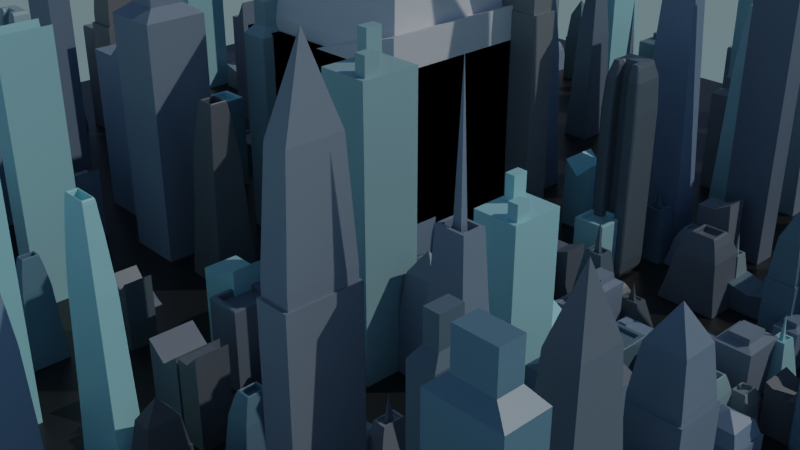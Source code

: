 # Source: Chapter28Final.blend  (saved by Blender 3.2.14; exported with 4.5.12 LTS)
import bpy
from mathutils import Matrix  # noqa: F401  (used for matrix-valued properties, if any)

bpy.ops.wm.read_factory_settings(use_empty=True)
scene = bpy.context.scene
scene.name = 'Scene'

# ---- collections
col_collection = bpy.data.collections.new('Collection'); scene.collection.children.link(col_collection)
col_buildings = bpy.data.collections.new('Buildings'); scene.collection.children.link(col_buildings)

# ---- materials (node trees are filled in below, after node groups)
mat_buildings = bpy.data.materials.new('Buildings')
mat_buildings.alpha_threshold = 0.0
mat_buildings.use_transparent_shadow = False
mat_buildings.line_color = (0.0, 0.0, 0.0, 1.0)
mat_ground = bpy.data.materials.new('Ground')
mat_ground.alpha_threshold = 0.0
mat_ground.use_transparent_shadow = False
mat_ground.line_color = (0.0, 0.0, 0.0, 1.0)

# ---- node groups
ng_chapter28 = bpy.data.node_groups.new('Chapter28', 'GeometryNodeTree')
_s = ng_chapter28.interface.new_socket(name='Geometry', in_out='OUTPUT', socket_type='NodeSocketGeometry')
_s = ng_chapter28.interface.new_socket(name='Size', in_out='INPUT', socket_type='NodeSocketFloat')
_s.default_value = 10.0
_s.min_value = 5.0
_s.max_value = 100.0
_s = ng_chapter28.interface.new_socket(name='Seed', in_out='INPUT', socket_type='NodeSocketInt')
ng_chapter28.is_modifier = True
# nodes of 'Chapter28' reference scene objects; filled in after objects exist

# ---- material node trees
mat_buildings.use_nodes = True; mat_buildings.node_tree.nodes.clear()
_N = mat_buildings.node_tree.nodes; _L = mat_buildings.node_tree.links
n0 = _N.new('ShaderNodeOutputMaterial'); n0.name = 'Material Output'; n0.location = (300, 300)
n1 = _N.new('ShaderNodeBsdfPrincipled'); n1.name = 'Principled BSDF'; n1.location = (10, 300)
n1.distribution = 'GGX'
n1.subsurface_method = 'RANDOM_WALK_SKIN'
n1.inputs[2].default_value = 0.4
n1.inputs[3].default_value = 1.45
n1.inputs[27].default_value = (0.0, 0.0, 0.0, 1.0)
n1.inputs[28].default_value = 1.0
n2 = _N.new('ShaderNodeObjectInfo'); n2.name = 'Object Info'; n2.location = (-573, 154)
n3 = _N.new('ShaderNodeValToRGB'); n3.name = 'ColorRamp'; n3.location = (-317, 152)
while len(n3.color_ramp.elements) > 1: n3.color_ramp.elements.remove(n3.color_ramp.elements[-1])
n3.color_ramp.elements[0].position = 0.0; n3.color_ramp.elements[0].color = (0.1483, 0.2718, 0.3409, 1.0)
_e = n3.color_ramp.elements.new(0.25); _e.color = (0.125, 0.125, 0.125, 1.0)
_e = n3.color_ramp.elements.new(0.5); _e.color = (0.2579, 0.3591, 0.4758, 1.0)
_e = n3.color_ramp.elements.new(0.75); _e.color = (0.239, 0.239, 0.239, 1.0)
_e = n3.color_ramp.elements.new(1.0); _e.color = (0.4976, 0.9802, 1.0, 1.0)
_L.new(n1.outputs[0], n0.inputs[0])
_L.new(n2.outputs[5], n3.inputs[0])
_L.new(n3.outputs[0], n1.inputs[0])
n0.is_active_output = True
mat_ground.use_nodes = True; mat_ground.node_tree.nodes.clear()
_N = mat_ground.node_tree.nodes; _L = mat_ground.node_tree.links
n0 = _N.new('ShaderNodeOutputMaterial'); n0.name = 'Material Output'; n0.location = (300, 300)
n1 = _N.new('ShaderNodeBsdfPrincipled'); n1.name = 'Principled BSDF'; n1.location = (10, 300)
n1.distribution = 'GGX'
n1.subsurface_method = 'RANDOM_WALK_SKIN'
n1.inputs[0].default_value = (0.01911, 0.02012, 0.01981, 1.0)
n1.inputs[2].default_value = 0.4
n1.inputs[3].default_value = 1.45
n1.inputs[27].default_value = (0.0, 0.0, 0.0, 1.0)
n1.inputs[28].default_value = 1.0
_L.new(n1.outputs[0], n0.inputs[0])
n0.is_active_output = True

# ---- world
world_world = bpy.data.worlds.new('World'); scene.world = world_world
world_world.use_nodes = True; world_world.node_tree.nodes.clear()
_N = world_world.node_tree.nodes; _L = world_world.node_tree.links
n0 = _N.new('ShaderNodeOutputWorld'); n0.name = 'World Output'; n0.location = (300, 300)
n1 = _N.new('ShaderNodeBackground'); n1.name = 'Background'; n1.location = (10, 300)
n2 = _N.new('ShaderNodeTexSky'); n2.name = 'Sky Texture'; n2.location = (-190, 280)
n2.sky_type = 'HOSEK_WILKIE'
_L.new(n1.outputs[0], n0.inputs[0])
_L.new(n2.outputs[0], n1.inputs[0])
n0.is_active_output = True
world_world.color = (0.05088, 0.05088, 0.05088)
world_world.use_sun_shadow = False
world_world.sun_shadow_jitter_overblur = 0.0

# ---- cameras
cam_camera = bpy.data.cameras.new('Camera')
cam_camera.clip_end = 100.0
cam_camera.ortho_scale = 7.314

# ---- lights
light_sun = bpy.data.lights.new('Sun', 'SUN')
light_sun.transmission_factor = 0.0
light_sun.energy = 1.0
light_sun.shadow_soft_size = 0.125

# ---- meshes
me_cube = bpy.data.meshes.new('Cube')
me_cube.from_pydata([(1.0, 1.0, 1.0), (1.0, 1.0, -1.0), (1.0, -1.0, 1.0), (1.0, -1.0, -1.0), (-1.0, 1.0, 1.0), (-1.0, 1.0, -1.0), (-1.0, -1.0, 1.0), (-1.0, -1.0, -1.0)], [], [(0, 4, 6, 2), (3, 2, 6, 7), (7, 6, 4, 5), (5, 1, 3, 7), (1, 0, 2, 3), (5, 4, 0, 1)])
_uv = me_cube.uv_layers.new(name='UVMap')
_uv.uv.foreach_set('vector', [0.625, 0.5, 0.875, 0.5, 0.875, 0.75, 0.625, 0.75, 0.375, 0.75, 0.625, 0.75, 0.625, 1.0, 0.375, 1.0, 0.375, 0.0, 0.625, 0.0, 0.625, 0.25, 0.375, 0.25, 0.125, 0.5, 0.375, 0.5, 0.375, 0.75, 0.125, 0.75, 0.375, 0.5, 0.625, 0.5, 0.625, 0.75, 0.375, 0.75, 0.375, 0.25, 0.625, 0.25, 0.625, 0.5, 0.375, 0.5])
me_cube.use_remesh_preserve_volume = False
me_cube.use_remesh_preserve_attributes = False
me_cube.use_mirror_vertex_groups = False
me_cube.update()
me_cube_001 = bpy.data.meshes.new('Cube.001')
me_cube_001.from_pydata([(-1.0, -1.0, 0.0), (-1.0, 1.0, 0.0), (1.0, -1.0, 0.0), (1.0, 1.0, 0.0), (-0.75, -0.75, 1.858), (-0.75, 0.75, 1.858), (0.75, 0.75, 1.858), (0.75, -0.75, 1.858), (-0.8045, -0.8045, 2.0), (-0.75, -0.75, 1.946), (-0.7772, -0.7772, 1.993), (-0.7573, -0.7573, 1.973), (-0.75, 0.75, 1.946), (-0.8045, 0.8045, 2.0), (-0.7573, 0.7573, 1.973), (-0.7772, 0.7772, 1.993), (0.75, -0.75, 1.946), (0.8045, -0.8045, 2.0), (0.7573, -0.7573, 1.973), (0.7772, -0.7772, 1.993), (0.75, 0.75, 1.946), (0.8045, 0.8045, 2.0), (0.7573, 0.7573, 1.973), (0.7772, 0.7772, 1.993), (-1.0, -1.0, 1.946), (-0.9455, -0.9455, 2.0), (-0.9927, -0.9927, 1.973), (-0.9728, -0.9728, 1.993), (-0.9455, 0.9455, 2.0), (-1.0, 1.0, 1.946), (-0.9728, 0.9728, 1.993), (-0.9927, 0.9927, 1.973), (0.9455, 0.9455, 2.0), (1.0, 1.0, 1.946), (0.9728, 0.9728, 1.993), (0.9927, 0.9927, 1.973), (0.9455, -0.9455, 2.0), (1.0, -1.0, 1.946), (0.9728, -0.9728, 1.993), (0.9927, -0.9927, 1.973)], [], [(1, 29, 33, 3), (3, 33, 37, 2), (0, 24, 29, 1), (1, 3, 2, 0), (2, 37, 24, 0), (9, 16, 7, 4), (21, 17, 36, 32), (16, 20, 6, 7), (20, 12, 5, 6), (6, 5, 4, 7), (8, 13, 28, 25), (17, 8, 25, 36), (13, 21, 32, 28), (25, 28, 30, 27), (27, 30, 31, 26), (26, 31, 29, 24), (28, 32, 34, 30), (30, 34, 35, 31), (31, 35, 33, 29), (32, 36, 38, 34), (34, 38, 39, 35), (35, 39, 37, 33), (36, 25, 27, 38), (38, 27, 26, 39), (39, 26, 24, 37), (9, 12, 14, 11), (11, 14, 15, 10), (10, 15, 13, 8), (12, 20, 22, 14), (14, 22, 23, 15), (15, 23, 21, 13), (20, 16, 18, 22), (22, 18, 19, 23), (23, 19, 17, 21), (16, 9, 11, 18), (18, 11, 10, 19), (19, 10, 8, 17), (12, 9, 4, 5)])
_uv = me_cube_001.uv_layers.new(name='UVMap')
_uv.uv.foreach_set('vector', [0.375, 0.25, 0.6182, 0.25, 0.6182, 0.5, 0.375, 0.5, 0.375, 0.5, 0.6182, 0.5, 0.6182, 0.75, 0.375, 0.75, 0.375, 0.0, 0.6182, 0.0, 0.6182, 0.25, 0.375, 0.25, 0.125, 0.5, 0.375, 0.5, 0.375, 0.75, 0.125, 0.75, 0.375, 0.75, 0.6182, 0.75, 0.6182, 1.0, 0.375, 1.0, 0.8438, 0.7188, 0.6562, 0.7188, 0.6562, 0.7188, 0.8438, 0.7188, 0.6494, 0.5244, 0.6494, 0.7256, 0.6318, 0.7432, 0.6318, 0.5068, 0.6562, 0.7188, 0.6563, 0.5312, 0.6563, 0.5312, 0.6562, 0.7188, 0.6563, 0.5312, 0.8438, 0.5312, 0.8438, 0.5312, 0.6563, 0.5312, 0.6563, 0.5312, 0.8438, 0.5312, 0.8438, 0.7188, 0.6562, 0.7188, 0.8506, 0.7256, 0.8506, 0.5244, 0.8682, 0.5068, 0.8682, 0.7432, 0.6494, 0.7256, 0.8506, 0.7256, 0.8682, 0.7432, 0.6318, 0.7432, 0.8506, 0.5244, 0.6494, 0.5244, 0.6318, 0.5068, 0.8682, 0.5068, 0.8682, 0.7432, 0.8682, 0.5068, 0.8716, 0.5034, 0.8716, 0.7466, 0.625, 0.003403, 0.625, 0.2466, 0.6216, 0.2491, 0.6216, 0.0009119, 0.6216, 0.0009119, 0.6216, 0.2491, 0.6182, 0.25, 0.6182, 0.0, 0.8682, 0.5068, 0.6318, 0.5068, 0.6284, 0.5034, 0.8716, 0.5034, 0.625, 0.2534, 0.625, 0.4966, 0.6216, 0.4991, 0.6216, 0.2509, 0.6216, 0.2509, 0.6216, 0.4991, 0.6182, 0.5, 0.6182, 0.25, 0.6318, 0.5068, 0.6318, 0.7432, 0.6284, 0.7466, 0.6284, 0.5034, 0.6284, 0.5034, 0.6284, 0.7466, 0.6216, 0.7491, 0.6216, 0.5009, 0.6216, 0.5009, 0.6216, 0.7491, 0.6182, 0.75, 0.6182, 0.5, 0.6318, 0.7432, 0.8682, 0.7432, 0.8716, 0.7466, 0.6284, 0.7466, 0.625, 0.7534, 0.625, 0.9966, 0.6216, 0.9991, 0.6216, 0.7509, 0.6216, 0.7509, 0.6216, 0.9991, 0.6182, 1.0, 0.6182, 0.75, 0.8438, 0.7188, 0.8438, 0.5312, 0.8442, 0.5308, 0.8442, 0.7192, 0.8442, 0.7192, 0.8442, 0.5308, 0.8472, 0.5278, 0.8472, 0.7222, 0.8472, 0.7222, 0.8472, 0.5278, 0.8506, 0.5244, 0.8506, 0.7256, 0.8438, 0.5312, 0.6563, 0.5312, 0.6558, 0.5308, 0.8442, 0.5308, 0.8442, 0.5308, 0.6558, 0.5308, 0.6528, 0.5278, 0.8472, 0.5278, 0.8472, 0.5278, 0.6528, 0.5278, 0.6494, 0.5244, 0.8506, 0.5244, 0.6563, 0.5312, 0.6562, 0.7188, 0.6558, 0.7192, 0.6558, 0.5308, 0.6558, 0.5308, 0.6558, 0.7192, 0.6528, 0.7222, 0.6528, 0.5278, 0.6528, 0.5278, 0.6528, 0.7222, 0.6494, 0.7256, 0.6494, 0.5244, 0.6562, 0.7188, 0.8438, 0.7188, 0.8442, 0.7192, 0.6558, 0.7192, 0.6558, 0.7192, 0.8442, 0.7192, 0.8472, 0.7222, 0.6528, 0.7222, 0.6528, 0.7222, 0.8472, 0.7222, 0.8506, 0.7256, 0.6494, 0.7256, 0.8438, 0.5312, 0.8438, 0.7188, 0.8438, 0.7188, 0.8438, 0.5312])
me_cube_001.use_remesh_fix_poles = True
me_cube_001.use_remesh_preserve_attributes = False
me_cube_001.update()
me_cube_002 = bpy.data.meshes.new('Cube.002')
me_cube_002.from_pydata([(-1.0, -1.0, 0.0), (-0.9101, -0.9101, 2.0), (-1.0, 1.0, 0.0), (-0.9101, 0.9101, 2.0), (1.0, -1.0, 0.0), (0.9101, -0.9101, 2.0), (1.0, 1.0, 0.0), (0.9101, 0.9101, 2.0), (-1.0, -1.0, 2.0), (-1.0, 1.0, 2.0), (1.0, 1.0, 2.0), (1.0, -1.0, 2.0), (-0.7087, -0.7087, 3.062), (-0.7087, 0.7087, 3.062), (0.7087, 0.7087, 3.062), (0.7087, -0.7087, 3.062), (-0.9101, -0.9101, 2.124), (-0.9101, 0.9101, 2.124), (0.9101, 0.9101, 2.124), (0.9101, -0.9101, 2.124), (0.0, 0.0, 3.752)], [], [(0, 8, 9, 2), (2, 9, 10, 6), (6, 10, 11, 4), (4, 11, 8, 0), (2, 6, 4, 0), (5, 7, 18, 19), (1, 3, 9, 8), (3, 7, 10, 9), (7, 5, 11, 10), (5, 1, 8, 11), (15, 14, 20), (3, 1, 16, 17), (1, 5, 19, 16), (7, 3, 17, 18), (12, 13, 17, 16), (13, 14, 18, 17), (14, 15, 19, 18), (15, 12, 16, 19), (13, 12, 20), (12, 15, 20), (14, 13, 20)])
_uv = me_cube_002.uv_layers.new(name='UVMap')
_uv.uv.foreach_set('vector', [0.375, 0.0, 0.625, 0.0, 0.625, 0.25, 0.375, 0.25, 0.375, 0.25, 0.625, 0.25, 0.625, 0.5, 0.375, 0.5, 0.375, 0.5, 0.625, 0.5, 0.625, 0.75, 0.375, 0.75, 0.375, 0.75, 0.625, 0.75, 0.625, 1.0, 0.375, 1.0, 0.125, 0.5, 0.375, 0.5, 0.375, 0.75, 0.125, 0.75, 0.6362, 0.7388, 0.6362, 0.5112, 0.6362, 0.5112, 0.6362, 0.7388, 0.8638, 0.7388, 0.8638, 0.5112, 0.875, 0.5, 0.875, 0.75, 0.8638, 0.5112, 0.6362, 0.5112, 0.625, 0.5, 0.875, 0.5, 0.6362, 0.5112, 0.6362, 0.7388, 0.625, 0.75, 0.625, 0.5, 0.6362, 0.7388, 0.8638, 0.7388, 0.875, 0.75, 0.625, 0.75, 0.6614, 0.7136, 0.6614, 0.5364, 0.6614, 0.7136, 0.8638, 0.5112, 0.8638, 0.7388, 0.8638, 0.7388, 0.8638, 0.5112, 0.8638, 0.7388, 0.6362, 0.7388, 0.6362, 0.7388, 0.8638, 0.7388, 0.6362, 0.5112, 0.8638, 0.5112, 0.8638, 0.5112, 0.6362, 0.5112, 0.8386, 0.7136, 0.8386, 0.5364, 0.8638, 0.5112, 0.8638, 0.7388, 0.8386, 0.5364, 0.6614, 0.5364, 0.6362, 0.5112, 0.8638, 0.5112, 0.6614, 0.5364, 0.6614, 0.7136, 0.6362, 0.7388, 0.6362, 0.5112, 0.6614, 0.7136, 0.8386, 0.7136, 0.8638, 0.7388, 0.6362, 0.7388, 0.8386, 0.5364, 0.8386, 0.7136, 0.8386, 0.5364, 0.8386, 0.7136, 0.6614, 0.7136, 0.8386, 0.7136, 0.6614, 0.5364, 0.8386, 0.5364, 0.6614, 0.5364])
me_cube_002.use_remesh_fix_poles = True
me_cube_002.use_remesh_preserve_attributes = False
me_cube_002.update()
me_cube_003 = bpy.data.meshes.new('Cube.003')
me_cube_003.from_pydata([(-1.0, -1.0, 0.0), (-1.0, -1.0, 2.0), (-1.0, 1.0, 0.0), (-1.0, 1.0, 2.0), (1.0, -1.0, 0.0), (1.0, -1.0, 2.0), (1.0, 1.0, 0.0), (1.0, 1.0, 2.0), (0.8493, 1.0, 0.0), (0.8493, 1.0, 2.0), (0.8493, -1.0, 0.0), (0.8493, -1.0, 2.0), (0.3895, 1.0, 0.0), (0.3895, -1.0, 2.0), (0.3895, 1.0, 2.0), (0.3895, -1.0, 0.0), (-1.0, -0.2916, 0.0), (-1.0, -0.2916, 2.0), (1.0, -0.2916, 0.0), (1.0, -0.2916, 2.0), (0.8493, -0.2916, 2.0), (0.8493, -0.2916, 0.0), (0.3895, -0.2916, 0.0), (0.3895, -0.2916, 2.0), (-1.0, -0.8138, 0.0), (1.0, -0.8138, 2.0), (0.8493, -0.8138, 2.0), (0.8493, -0.8138, 0.0), (0.3895, -0.8138, 0.0), (0.3895, -0.8138, 2.0), (-1.0, -0.8138, 2.0), (1.0, -0.8138, 0.0), (0.3895, -0.2916, 2.131), (0.8493, -0.2916, 2.131), (0.8493, -0.8138, 2.131), (0.3895, -0.8138, 2.131), (-0.3195, 1.0, 0.0), (-0.3195, -1.0, 2.0), (-0.3195, 1.0, 2.0), (-0.3195, -1.0, 0.0), (-0.3195, -0.2916, 0.0), (-0.3195, -0.2916, 2.0), (-0.3195, -0.8138, 0.0), (-0.3195, -0.8138, 2.0), (-0.7589, 1.0, 0.0), (-0.7589, -1.0, 2.0), (-0.7589, -0.2916, 0.0), (-0.7589, -0.8138, 0.0), (-0.7589, 1.0, 2.0), (-0.7589, -1.0, 0.0), (-0.7589, -0.2916, 2.0), (-0.7589, -0.8138, 2.0), (-1.0, 0.6948, 2.0), (1.0, 0.6948, 0.0), (-1.0, 0.6948, 0.0), (1.0, 0.6948, 2.0), (0.8493, 0.6948, 2.0), (0.8493, 0.6948, 0.0), (0.3895, 0.6948, 0.0), (0.3895, 0.6948, 2.0), (-0.3195, 0.6948, 2.0), (-0.3195, 0.6948, 0.0), (-0.7589, 0.6948, 0.0), (-0.7589, 0.6948, 2.0), (-1.0, 0.1295, 0.0), (1.0, 0.1295, 2.0), (0.8493, 0.1295, 2.0), (0.8493, 0.1295, 0.0), (0.3895, 0.1295, 0.0), (0.3895, 0.1295, 2.0), (-0.3195, 0.1295, 2.0), (-0.3195, 0.1295, 0.0), (-0.7589, 0.1295, 0.0), (-0.7589, 0.1295, 2.0), (-1.0, 0.1295, 2.0), (1.0, 0.1295, 0.0), (-0.7589, 0.6948, 2.201), (-0.3195, 0.6948, 2.201), (-0.3195, 0.1295, 2.201), (-0.7589, 0.1295, 2.201)], [], [(54, 52, 3, 2), (8, 9, 7, 6), (31, 25, 5, 4), (49, 45, 1, 0), (27, 31, 4, 10), (51, 30, 1, 45), (25, 26, 11, 5), (28, 27, 10, 15), (4, 5, 11, 10), (12, 14, 9, 8), (36, 38, 14, 12), (42, 28, 15, 39), (26, 29, 13, 11), (10, 11, 13, 15), (66, 69, 23, 20), (71, 68, 22, 40), (68, 67, 21, 22), (65, 66, 20, 19), (73, 74, 17, 50), (67, 75, 18, 21), (75, 65, 19, 18), (24, 30, 17, 16), (0, 1, 30, 24), (23, 29, 35, 32), (40, 22, 28, 42), (22, 21, 27, 28), (19, 20, 26, 25), (50, 17, 30, 51), (21, 18, 31, 27), (18, 19, 25, 31), (33, 32, 35, 34), (20, 23, 32, 33), (26, 20, 33, 34), (29, 26, 34, 35), (23, 41, 43, 29), (46, 40, 42, 47), (69, 70, 41, 23), (72, 71, 40, 46), (47, 42, 39, 49), (44, 48, 38, 36), (29, 43, 37, 13), (15, 13, 37, 39), (2, 3, 48, 44), (24, 47, 49, 0), (64, 72, 46, 16), (16, 46, 47, 24), (41, 50, 51, 43), (70, 73, 50, 41), (43, 51, 45, 37), (39, 37, 45, 49), (38, 48, 63, 60), (2, 44, 62, 54), (44, 36, 61, 62), (14, 38, 60, 59), (6, 7, 55, 53), (8, 6, 53, 57), (48, 3, 52, 63), (7, 9, 56, 55), (12, 8, 57, 58), (36, 12, 58, 61), (9, 14, 59, 56), (64, 74, 52, 54), (16, 17, 74, 64), (73, 70, 78, 79), (54, 62, 72, 64), (62, 61, 71, 72), (59, 60, 70, 69), (53, 55, 65, 75), (57, 53, 75, 67), (63, 52, 74, 73), (55, 56, 66, 65), (58, 57, 67, 68), (61, 58, 68, 71), (56, 59, 69, 66), (77, 76, 79, 78), (63, 73, 79, 76), (60, 63, 76, 77), (70, 60, 77, 78)])
_uv = me_cube_003.uv_layers.new(name='UVMap')
_uv.uv.foreach_set('vector', [0.375, 0.2119, 0.625, 0.2119, 0.625, 0.25, 0.375, 0.25, 0.375, 0.4812, 0.625, 0.4812, 0.625, 0.5, 0.375, 0.5, 0.375, 0.7267, 0.625, 0.7267, 0.625, 0.75, 0.375, 0.75, 0.375, 0.9699, 0.625, 0.9699, 0.625, 1.0, 0.375, 1.0, 0.3562, 0.7267, 0.375, 0.7267, 0.375, 0.75, 0.3562, 0.75, 0.8449, 0.7267, 0.875, 0.7267, 0.875, 0.75, 0.8449, 0.75, 0.625, 0.7267, 0.6438, 0.7267, 0.6438, 0.75, 0.625, 0.75, 0.2987, 0.7267, 0.3562, 0.7267, 0.3562, 0.75, 0.2987, 0.75, 0.375, 0.75, 0.625, 0.75, 0.625, 0.7688, 0.375, 0.7688, 0.375, 0.4237, 0.625, 0.4237, 0.625, 0.4812, 0.375, 0.4812, 0.375, 0.3351, 0.625, 0.3351, 0.625, 0.4237, 0.375, 0.4237, 0.2101, 0.7267, 0.2987, 0.7267, 0.2987, 0.75, 0.2101, 0.75, 0.6438, 0.7267, 0.7013, 0.7267, 0.7013, 0.75, 0.6438, 0.75, 0.375, 0.7688, 0.625, 0.7688, 0.625, 0.8263, 0.375, 0.8263, 0.6438, 0.6088, 0.7013, 0.6088, 0.7013, 0.6614, 0.6438, 0.6614, 0.2101, 0.6088, 0.2987, 0.6088, 0.2987, 0.6614, 0.2101, 0.6614, 0.2987, 0.6088, 0.3562, 0.6088, 0.3562, 0.6614, 0.2987, 0.6614, 0.625, 0.6088, 0.6438, 0.6088, 0.6438, 0.6614, 0.625, 0.6614, 0.8449, 0.6088, 0.875, 0.6088, 0.875, 0.6614, 0.8449, 0.6614, 0.3562, 0.6088, 0.375, 0.6088, 0.375, 0.6614, 0.3562, 0.6614, 0.375, 0.6088, 0.625, 0.6088, 0.625, 0.6614, 0.375, 0.6614, 0.375, 0.02328, 0.625, 0.02328, 0.625, 0.08855, 0.375, 0.08855, 0.375, 0.0, 0.625, 0.0, 0.625, 0.02328, 0.375, 0.02328, 0.7013, 0.6614, 0.7013, 0.7267, 0.7013, 0.7267, 0.7013, 0.6614, 0.2101, 0.6614, 0.2987, 0.6614, 0.2987, 0.7267, 0.2101, 0.7267, 0.2987, 0.6614, 0.3562, 0.6614, 0.3562, 0.7267, 0.2987, 0.7267, 0.625, 0.6614, 0.6438, 0.6614, 0.6438, 0.7267, 0.625, 0.7267, 0.8449, 0.6614, 0.875, 0.6614, 0.875, 0.7267, 0.8449, 0.7267, 0.3562, 0.6614, 0.375, 0.6614, 0.375, 0.7267, 0.3562, 0.7267, 0.375, 0.6614, 0.625, 0.6614, 0.625, 0.7267, 0.375, 0.7267, 0.6438, 0.6614, 0.7013, 0.6614, 0.7013, 0.7267, 0.6438, 0.7267, 0.6438, 0.6614, 0.7013, 0.6614, 0.7013, 0.6614, 0.6438, 0.6614, 0.6438, 0.7267, 0.6438, 0.6614, 0.6438, 0.6614, 0.6438, 0.7267, 0.7013, 0.7267, 0.6438, 0.7267, 0.6438, 0.7267, 0.7013, 0.7267, 0.7013, 0.6614, 0.7899, 0.6614, 0.7899, 0.7267, 0.7013, 0.7267, 0.1551, 0.6614, 0.2101, 0.6614, 0.2101, 0.7267, 0.1551, 0.7267, 0.7013, 0.6088, 0.7899, 0.6088, 0.7899, 0.6614, 0.7013, 0.6614, 0.1551, 0.6088, 0.2101, 0.6088, 0.2101, 0.6614, 0.1551, 0.6614, 0.1551, 0.7267, 0.2101, 0.7267, 0.2101, 0.75, 0.1551, 0.75, 0.375, 0.2801, 0.625, 0.2801, 0.625, 0.3351, 0.375, 0.3351, 0.7013, 0.7267, 0.7899, 0.7267, 0.7899, 0.75, 0.7013, 0.75, 0.375, 0.8263, 0.625, 0.8263, 0.625, 0.9149, 0.375, 0.9149, 0.375, 0.25, 0.625, 0.25, 0.625, 0.2801, 0.375, 0.2801, 0.125, 0.7267, 0.1551, 0.7267, 0.1551, 0.75, 0.125, 0.75, 0.125, 0.6088, 0.1551, 0.6088, 0.1551, 0.6614, 0.125, 0.6614, 0.125, 0.6614, 0.1551, 0.6614, 0.1551, 0.7267, 0.125, 0.7267, 0.7899, 0.6614, 0.8449, 0.6614, 0.8449, 0.7267, 0.7899, 0.7267, 0.7899, 0.6088, 0.8449, 0.6088, 0.8449, 0.6614, 0.7899, 0.6614, 0.7899, 0.7267, 0.8449, 0.7267, 0.8449, 0.75, 0.7899, 0.75, 0.375, 0.9149, 0.625, 0.9149, 0.625, 0.9699, 0.375, 0.9699, 0.7899, 0.5, 0.8449, 0.5, 0.8449, 0.5381, 0.7899, 0.5381, 0.125, 0.5, 0.1551, 0.5, 0.1551, 0.5381, 0.125, 0.5381, 0.1551, 0.5, 0.2101, 0.5, 0.2101, 0.5381, 0.1551, 0.5381, 0.7013, 0.5, 0.7899, 0.5, 0.7899, 0.5381, 0.7013, 0.5381, 0.375, 0.5, 0.625, 0.5, 0.625, 0.5381, 0.375, 0.5381, 0.3562, 0.5, 0.375, 0.5, 0.375, 0.5381, 0.3562, 0.5381, 0.8449, 0.5, 0.875, 0.5, 0.875, 0.5381, 0.8449, 0.5381, 0.625, 0.5, 0.6438, 0.5, 0.6438, 0.5381, 0.625, 0.5381, 0.2987, 0.5, 0.3562, 0.5, 0.3562, 0.5381, 0.2987, 0.5381, 0.2101, 0.5, 0.2987, 0.5, 0.2987, 0.5381, 0.2101, 0.5381, 0.6438, 0.5, 0.7013, 0.5, 0.7013, 0.5381, 0.6438, 0.5381, 0.375, 0.1412, 0.625, 0.1412, 0.625, 0.2119, 0.375, 0.2119, 0.375, 0.08855, 0.625, 0.08855, 0.625, 0.1412, 0.375, 0.1412, 0.8449, 0.6088, 0.7899, 0.6088, 0.7899, 0.6088, 0.8449, 0.6088, 0.125, 0.5381, 0.1551, 0.5381, 0.1551, 0.6088, 0.125, 0.6088, 0.1551, 0.5381, 0.2101, 0.5381, 0.2101, 0.6088, 0.1551, 0.6088, 0.7013, 0.5381, 0.7899, 0.5381, 0.7899, 0.6088, 0.7013, 0.6088, 0.375, 0.5381, 0.625, 0.5381, 0.625, 0.6088, 0.375, 0.6088, 0.3562, 0.5381, 0.375, 0.5381, 0.375, 0.6088, 0.3562, 0.6088, 0.8449, 0.5381, 0.875, 0.5381, 0.875, 0.6088, 0.8449, 0.6088, 0.625, 0.5381, 0.6438, 0.5381, 0.6438, 0.6088, 0.625, 0.6088, 0.2987, 0.5381, 0.3562, 0.5381, 0.3562, 0.6088, 0.2987, 0.6088, 0.2101, 0.5381, 0.2987, 0.5381, 0.2987, 0.6088, 0.2101, 0.6088, 0.6438, 0.5381, 0.7013, 0.5381, 0.7013, 0.6088, 0.6438, 0.6088, 0.7899, 0.5381, 0.8449, 0.5381, 0.8449, 0.6088, 0.7899, 0.6088, 0.8449, 0.5381, 0.8449, 0.6088, 0.8449, 0.6088, 0.8449, 0.5381, 0.7899, 0.5381, 0.8449, 0.5381, 0.8449, 0.5381, 0.7899, 0.5381, 0.7899, 0.6088, 0.7899, 0.5381, 0.7899, 0.5381, 0.7899, 0.6088])
me_cube_003.use_remesh_fix_poles = True
me_cube_003.use_remesh_preserve_attributes = False
me_cube_003.update()
me_cube_004 = bpy.data.meshes.new('Cube.004')
me_cube_004.from_pydata([(-1.0, -1.0, 0.0), (-1.0, -1.0, 2.0), (-1.0, 1.0, 0.0), (-1.0, 1.0, 2.0), (1.0, -1.0, 0.0), (1.0, -1.0, 2.316), (1.0, 1.0, 0.0), (1.0, 1.0, 2.316), (0.0, 1.0, 0.0), (0.0, 1.0, 2.0), (0.0, -1.0, 0.0), (0.0, -1.0, 2.0)], [], [(0, 1, 3, 2), (8, 9, 7, 6), (6, 7, 5, 4), (10, 11, 1, 0), (8, 6, 4, 10), (9, 3, 1, 11), (7, 9, 11, 5), (2, 8, 10, 0), (4, 5, 11, 10), (2, 3, 9, 8)])
_uv = me_cube_004.uv_layers.new(name='UVMap')
_uv.uv.foreach_set('vector', [0.375, 0.0, 0.625, 0.0, 0.625, 0.25, 0.375, 0.25, 0.375, 0.375, 0.625, 0.375, 0.625, 0.5, 0.375, 0.5, 0.375, 0.5, 0.625, 0.5, 0.625, 0.75, 0.375, 0.75, 0.375, 0.875, 0.625, 0.875, 0.625, 1.0, 0.375, 1.0, 0.25, 0.5, 0.375, 0.5, 0.375, 0.75, 0.25, 0.75, 0.75, 0.5, 0.875, 0.5, 0.875, 0.75, 0.75, 0.75, 0.625, 0.5, 0.75, 0.5, 0.75, 0.75, 0.625, 0.75, 0.125, 0.5, 0.25, 0.5, 0.25, 0.75, 0.125, 0.75, 0.375, 0.75, 0.625, 0.75, 0.625, 0.875, 0.375, 0.875, 0.375, 0.25, 0.625, 0.25, 0.625, 0.375, 0.375, 0.375])
me_cube_004.use_remesh_fix_poles = True
me_cube_004.use_remesh_preserve_attributes = False
me_cube_004.update()
me_cube_005 = bpy.data.meshes.new('Cube.005')
me_cube_005.from_pydata([(-1.0, -1.0, 0.0), (-0.354, -0.354, 1.979), (-1.0, 1.0, 0.0), (-0.354, 0.354, 1.979), (1.0, -1.0, 0.0), (0.354, -0.354, 1.979), (1.0, 1.0, 0.0), (0.354, 0.354, 1.979), (-0.4638, -0.4638, 1.979), (-0.4638, 0.4638, 1.979), (0.4638, 0.4638, 1.979), (0.4638, -0.4638, 1.979), (-0.1488, -0.1488, 1.882), (-0.1488, 0.1488, 1.882), (0.1488, 0.1488, 1.882), (0.1488, -0.1488, 1.882), (-0.354, -0.354, 1.924), (-0.354, 0.354, 1.924), (0.354, 0.354, 1.924), (0.354, -0.354, 1.924), (0.0, 0.0, 2.912)], [], [(0, 8, 9, 2), (2, 9, 10, 6), (6, 10, 11, 4), (4, 11, 8, 0), (2, 6, 4, 0), (5, 7, 18, 19), (1, 3, 9, 8), (3, 7, 10, 9), (7, 5, 11, 10), (5, 1, 8, 11), (15, 14, 20), (3, 1, 16, 17), (1, 5, 19, 16), (7, 3, 17, 18), (12, 13, 17, 16), (13, 14, 18, 17), (14, 15, 19, 18), (15, 12, 16, 19), (13, 12, 20), (12, 15, 20), (14, 13, 20)])
_uv = me_cube_005.uv_layers.new(name='UVMap')
_uv.uv.foreach_set('vector', [0.375, 0.0, 0.625, 0.0, 0.625, 0.25, 0.375, 0.25, 0.375, 0.25, 0.625, 0.25, 0.625, 0.5, 0.375, 0.5, 0.375, 0.5, 0.625, 0.5, 0.625, 0.75, 0.375, 0.75, 0.375, 0.75, 0.625, 0.75, 0.625, 1.0, 0.375, 1.0, 0.125, 0.5, 0.375, 0.5, 0.375, 0.75, 0.125, 0.75, 0.6546, 0.7204, 0.6546, 0.5296, 0.6546, 0.5296, 0.6546, 0.7204, 0.8454, 0.7204, 0.8454, 0.5296, 0.875, 0.5, 0.875, 0.75, 0.8454, 0.5296, 0.6546, 0.5296, 0.625, 0.5, 0.875, 0.5, 0.6546, 0.5296, 0.6546, 0.7204, 0.625, 0.75, 0.625, 0.5, 0.6546, 0.7204, 0.8454, 0.7204, 0.875, 0.75, 0.625, 0.75, 0.7314, 0.6436, 0.7314, 0.6064, 0.7314, 0.6436, 0.8454, 0.5296, 0.8454, 0.7204, 0.8454, 0.7204, 0.8454, 0.5296, 0.8454, 0.7204, 0.6546, 0.7204, 0.6546, 0.7204, 0.8454, 0.7204, 0.6546, 0.5296, 0.8454, 0.5296, 0.8454, 0.5296, 0.6546, 0.5296, 0.7686, 0.6436, 0.7686, 0.6064, 0.8454, 0.5296, 0.8454, 0.7204, 0.7686, 0.6064, 0.7314, 0.6064, 0.6546, 0.5296, 0.8454, 0.5296, 0.7314, 0.6064, 0.7314, 0.6436, 0.6546, 0.7204, 0.6546, 0.5296, 0.7314, 0.6436, 0.7686, 0.6436, 0.8454, 0.7204, 0.6546, 0.7204, 0.7686, 0.6064, 0.7686, 0.6436, 0.7686, 0.6064, 0.7686, 0.6436, 0.7314, 0.6436, 0.7686, 0.6436, 0.7314, 0.6064, 0.7686, 0.6064, 0.7314, 0.6064])
me_cube_005.use_remesh_fix_poles = True
me_cube_005.use_remesh_preserve_attributes = False
me_cube_005.update()
me_cube_006 = bpy.data.meshes.new('Cube.006')
me_cube_006.from_pydata([(-1.0, -1.0, 0.0), (-1.0, -1.0, 2.0), (-1.0, 1.0, 0.0), (-1.0, 1.0, 2.0), (1.0, -1.0, 0.0), (1.0, -1.0, 2.0), (1.0, 1.0, 0.0), (1.0, 1.0, 2.0), (0.0, 1.0, 0.0), (0.0, 1.0, 1.589), (0.0, -1.0, 0.0), (0.0, -1.0, 1.589)], [], [(0, 1, 3, 2), (8, 9, 7, 6), (6, 7, 5, 4), (10, 11, 1, 0), (8, 6, 4, 10), (9, 3, 1, 11), (7, 9, 11, 5), (2, 8, 10, 0), (4, 5, 11, 10), (2, 3, 9, 8)])
_uv = me_cube_006.uv_layers.new(name='UVMap')
_uv.uv.foreach_set('vector', [0.375, 0.0, 0.625, 0.0, 0.625, 0.25, 0.375, 0.25, 0.375, 0.375, 0.625, 0.375, 0.625, 0.5, 0.375, 0.5, 0.375, 0.5, 0.625, 0.5, 0.625, 0.75, 0.375, 0.75, 0.375, 0.875, 0.625, 0.875, 0.625, 1.0, 0.375, 1.0, 0.25, 0.5, 0.375, 0.5, 0.375, 0.75, 0.25, 0.75, 0.75, 0.5, 0.875, 0.5, 0.875, 0.75, 0.75, 0.75, 0.625, 0.5, 0.75, 0.5, 0.75, 0.75, 0.625, 0.75, 0.125, 0.5, 0.25, 0.5, 0.25, 0.75, 0.125, 0.75, 0.375, 0.75, 0.625, 0.75, 0.625, 0.875, 0.375, 0.875, 0.375, 0.25, 0.625, 0.25, 0.625, 0.375, 0.375, 0.375])
me_cube_006.use_remesh_fix_poles = True
me_cube_006.use_remesh_preserve_attributes = False
me_cube_006.update()
me_cube_007 = bpy.data.meshes.new('Cube.007')
me_cube_007.from_pydata([(-0.9932, -0.9664, 0.025), (-0.9741, -0.9741, 0.0), (-0.9664, -0.9932, 0.025), (-0.9906, -0.9717, 0.007322), (-0.986, -0.986, 0.01057), (-0.9717, -0.9906, 0.007322), (-0.9852, -0.9852, 0.025), (-0.2833, -0.3092, 1.781), (-0.3092, -0.2833, 1.781), (-0.3351, -0.2984, 1.807), (-0.2984, -0.3351, 1.807), (-0.3016, -0.3016, 1.781), (-0.3083, -0.3083, 1.799), (-0.3168, -0.2908, 1.799), (-0.3243, -0.3243, 1.807), (-0.2908, -0.3168, 1.799), (-0.9741, 0.9741, 0.0), (-0.9932, 0.9664, 0.025), (-0.9664, 0.9932, 0.025), (-0.9906, 0.9717, 0.007322), (-0.986, 0.986, 0.01057), (-0.9852, 0.9852, 0.025), (-0.9717, 0.9906, 0.007322), (0.9741, -0.9741, 0.0), (0.9932, -0.9664, 0.025), (0.9664, -0.9932, 0.025), (0.9906, -0.9717, 0.007322), (0.986, -0.986, 0.01057), (0.9852, -0.9852, 0.025), (0.9717, -0.9906, 0.007322), (0.2833, -0.3092, 1.781), (0.2984, -0.3351, 1.807), (0.3351, -0.2984, 1.807), (0.3092, -0.2833, 1.781), (0.2908, -0.3168, 1.799), (0.3083, -0.3083, 1.799), (0.3243, -0.3243, 1.807), (0.3168, -0.2908, 1.799), (0.3016, -0.3016, 1.781), (0.9741, 0.9741, 0.0), (0.9664, 0.9932, 0.025), (0.9932, 0.9664, 0.025), (0.9717, 0.9906, 0.007322), (0.986, 0.986, 0.01057), (0.9852, 0.9852, 0.025), (0.9906, 0.9717, 0.007322), (-0.8628, -0.836, 0.503), (-0.836, -0.8628, 0.503), (-0.8243, -0.8508, 0.5533), (-0.8508, -0.8243, 0.5533), (-0.8542, -0.8542, 0.5056), (-0.8486, -0.8486, 0.5287), (-0.8302, -0.8565, 0.5281), (-0.8426, -0.8426, 0.5554), (-0.8565, -0.8302, 0.5281), (-0.8628, 0.836, 0.503), (-0.8508, 0.8243, 0.5533), (-0.8243, 0.8508, 0.5533), (-0.836, 0.8628, 0.503), (-0.8565, 0.8302, 0.5281), (-0.8486, 0.8486, 0.5287), (-0.8426, 0.8426, 0.5554), (-0.8302, 0.8565, 0.5281), (-0.8542, 0.8542, 0.5056), (0.836, 0.8628, 0.503), (0.8243, 0.8508, 0.5533), (0.8508, 0.8243, 0.5533), (0.8628, 0.836, 0.503), (0.8302, 0.8565, 0.5281), (0.8486, 0.8486, 0.5287), (0.8426, 0.8426, 0.5554), (0.8565, 0.8302, 0.5281), (0.8542, 0.8542, 0.5056), (0.8628, -0.836, 0.503), (0.8508, -0.8243, 0.5533), (0.8243, -0.8508, 0.5533), (0.836, -0.8628, 0.503), (0.8565, -0.8302, 0.5281), (0.8486, -0.8486, 0.5287), (0.8426, -0.8426, 0.5554), (0.8302, -0.8565, 0.5281), (0.8542, -0.8542, 0.5056), (-0.7081, -0.6816, 1.249), (-0.6816, -0.7081, 1.249), (-0.6631, -0.6914, 1.298), (-0.6914, -0.6631, 1.298), (-0.6999, -0.6999, 1.252), (-0.6926, -0.6926, 1.275), (-0.6724, -0.701, 1.274), (-0.6812, -0.6812, 1.302), (-0.701, -0.6724, 1.274), (-0.7081, 0.6816, 1.249), (-0.6914, 0.6631, 1.298), (-0.6631, 0.6914, 1.298), (-0.6816, 0.7081, 1.249), (-0.701, 0.6724, 1.274), (-0.6926, 0.6926, 1.275), (-0.6812, 0.6812, 1.302), (-0.6724, 0.701, 1.274), (-0.6999, 0.6999, 1.252), (0.6816, 0.7081, 1.249), (0.6631, 0.6914, 1.298), (0.6914, 0.6631, 1.298), (0.7081, 0.6816, 1.249), (0.6724, 0.701, 1.274), (0.6926, 0.6926, 1.275), (0.6812, 0.6812, 1.302), (0.701, 0.6724, 1.274), (0.6999, 0.6999, 1.252), (0.7081, -0.6816, 1.249), (0.6914, -0.6631, 1.298), (0.6631, -0.6914, 1.298), (0.6816, -0.7081, 1.249), (0.701, -0.6724, 1.274), (0.6926, -0.6926, 1.275), (0.6812, -0.6812, 1.302), (0.6724, -0.701, 1.274), (0.6999, -0.6999, 1.252), (-0.5353, -0.5058, 1.609), (-0.5608, -0.5325, 1.564), (-0.5325, -0.5608, 1.564), (-0.5058, -0.5353, 1.609), (-0.5486, -0.5191, 1.587), (-0.5395, -0.5395, 1.588), (-0.5506, -0.5506, 1.568), (-0.5191, -0.5486, 1.587), (-0.5238, -0.5238, 1.613), (-0.5608, 0.5325, 1.564), (-0.5353, 0.5058, 1.609), (-0.5058, 0.5353, 1.609), (-0.5325, 0.5608, 1.564), (-0.5486, 0.5191, 1.587), (-0.5395, 0.5395, 1.588), (-0.5238, 0.5238, 1.613), (-0.5191, 0.5486, 1.587), (-0.5506, 0.5506, 1.568), (0.5325, 0.5608, 1.564), (0.5058, 0.5353, 1.609), (0.5353, 0.5058, 1.609), (0.5608, 0.5325, 1.564), (0.5191, 0.5486, 1.587), (0.5395, 0.5395, 1.588), (0.5238, 0.5238, 1.613), (0.5486, 0.5191, 1.587), (0.5506, 0.5506, 1.568), (0.5608, -0.5325, 1.564), (0.5353, -0.5058, 1.609), (0.5058, -0.5353, 1.609), (0.5325, -0.5608, 1.564), (0.5486, -0.5191, 1.587), (0.5395, -0.5395, 1.588), (0.5238, -0.5238, 1.613), (0.5191, -0.5486, 1.587), (0.5506, -0.5506, 1.568), (-0.2833, 0.3092, 1.781), (-0.2984, 0.3351, 1.807), (-0.3351, 0.2984, 1.807), (-0.3092, 0.2833, 1.781), (-0.2908, 0.3168, 1.799), (-0.3083, 0.3083, 1.799), (-0.3243, 0.3243, 1.807), (-0.3168, 0.2908, 1.799), (-0.3016, 0.3016, 1.781), (0.2833, 0.3092, 1.781), (0.3092, 0.2833, 1.781), (0.3351, 0.2984, 1.807), (0.2984, 0.3351, 1.807), (0.3016, 0.3016, 1.781), (0.3083, 0.3083, 1.799), (0.3168, 0.2908, 1.799), (0.3243, 0.3243, 1.807), (0.2908, 0.3168, 1.799), (0.3438, -0.3804, 1.807), (0.391, -0.4205, 1.785), (0.4205, -0.391, 1.785), (0.3804, -0.3438, 1.807), (0.3674, -0.4029, 1.801), (0.3926, -0.3926, 1.801), (0.409, -0.409, 1.79), (0.4029, -0.3674, 1.801), (0.3697, -0.3697, 1.807), (-0.4205, -0.391, 1.785), (-0.391, -0.4205, 1.785), (-0.3438, -0.3804, 1.807), (-0.3804, -0.3438, 1.807), (-0.409, -0.409, 1.79), (-0.3926, -0.3926, 1.801), (-0.3674, -0.4029, 1.801), (-0.3697, -0.3697, 1.807), (-0.4029, -0.3674, 1.801), (-0.3438, 0.3804, 1.807), (-0.391, 0.4205, 1.785), (-0.4205, 0.391, 1.785), (-0.3804, 0.3438, 1.807), (-0.3674, 0.4029, 1.801), (-0.3926, 0.3926, 1.801), (-0.409, 0.409, 1.79), (-0.4029, 0.3674, 1.801), (-0.3697, 0.3697, 1.807), (0.3438, 0.3804, 1.807), (0.3804, 0.3438, 1.807), (0.4205, 0.391, 1.785), (0.391, 0.4205, 1.785), (0.3697, 0.3697, 1.807), (0.3926, 0.3926, 1.801), (0.4029, 0.3674, 1.801), (0.409, 0.409, 1.79), (0.3674, 0.4029, 1.801), (0.2833, -0.3092, 1.706), (0.3092, -0.2833, 1.706), (0.2833, -0.2833, 1.68), (0.3016, -0.3016, 1.706), (0.2982, -0.2982, 1.691), (0.3016, -0.2833, 1.688), (0.2833, -0.3016, 1.688), (-0.2833, -0.3092, 1.706), (-0.2833, -0.2833, 1.68), (-0.3092, -0.2833, 1.706), (-0.2833, -0.3016, 1.688), (-0.2982, -0.2982, 1.691), (-0.3016, -0.2833, 1.688), (-0.3016, -0.3016, 1.706), (-0.2833, 0.3092, 1.706), (-0.3092, 0.2833, 1.706), (-0.2833, 0.2833, 1.68), (-0.3016, 0.3016, 1.706), (-0.2982, 0.2982, 1.691), (-0.3016, 0.2833, 1.688), (-0.2833, 0.3016, 1.688), (0.2833, 0.3092, 1.706), (0.2833, 0.2833, 1.68), (0.3092, 0.2833, 1.706), (0.2833, 0.3016, 1.688), (0.2982, 0.2982, 1.691), (0.3016, 0.2833, 1.688), (0.3016, 0.3016, 1.706)], [], [(129, 191, 202, 137), (138, 201, 174, 146), (155, 166, 199, 190), (118, 181, 192, 128), (25, 76, 47, 2), (7, 30, 208, 215), (33, 164, 231, 209), (41, 67, 73, 24), (16, 39, 23, 1), (49, 82, 91, 56), (111, 148, 120, 84), (66, 103, 109, 74), (57, 94, 100, 65), (85, 119, 127, 92), (147, 173, 182, 121), (102, 139, 145, 110), (93, 130, 136, 101), (230, 224, 216, 210), (157, 8, 217, 223), (163, 154, 222, 229), (31, 10, 183, 172), (75, 112, 83, 48), (18, 58, 64, 40), (9, 156, 193, 184), (165, 32, 175, 200), (0, 3, 4, 6), (1, 5, 4, 3), (2, 6, 4, 5), (7, 11, 12, 15), (8, 13, 12, 11), (9, 14, 12, 13), (10, 15, 12, 14), (16, 19, 20, 22), (17, 21, 20, 19), (18, 22, 20, 21), (23, 26, 27, 29), (24, 28, 27, 26), (25, 29, 27, 28), (30, 34, 35, 38), (31, 36, 35, 34), (32, 37, 35, 36), (33, 38, 35, 37), (39, 42, 43, 45), (40, 44, 43, 42), (41, 45, 43, 44), (46, 50, 51, 54), (47, 52, 51, 50), (48, 53, 51, 52), (49, 54, 51, 53), (55, 59, 60, 63), (56, 61, 60, 59), (57, 62, 60, 61), (58, 63, 60, 62), (64, 68, 69, 72), (65, 70, 69, 68), (66, 71, 69, 70), (67, 72, 69, 71), (73, 77, 78, 81), (74, 79, 78, 77), (75, 80, 78, 79), (76, 81, 78, 80), (82, 86, 87, 90), (83, 88, 87, 86), (84, 89, 87, 88), (85, 90, 87, 89), (91, 95, 96, 99), (92, 97, 96, 95), (93, 98, 96, 97), (94, 99, 96, 98), (100, 104, 105, 108), (101, 106, 105, 104), (102, 107, 105, 106), (103, 108, 105, 107), (109, 113, 114, 117), (110, 115, 114, 113), (111, 116, 114, 115), (112, 117, 114, 116), (118, 122, 123, 126), (119, 124, 123, 122), (120, 125, 123, 124), (121, 126, 123, 125), (127, 131, 132, 135), (128, 133, 132, 131), (129, 134, 132, 133), (130, 135, 132, 134), (136, 140, 141, 144), (137, 142, 141, 140), (138, 143, 141, 142), (139, 144, 141, 143), (145, 149, 150, 153), (146, 151, 150, 149), (147, 152, 150, 151), (148, 153, 150, 152), (154, 158, 159, 162), (155, 160, 159, 158), (156, 161, 159, 160), (157, 162, 159, 161), (163, 167, 168, 171), (164, 169, 168, 167), (165, 170, 168, 169), (166, 171, 168, 170), (172, 176, 177, 180), (173, 178, 177, 176), (174, 179, 177, 178), (175, 180, 177, 179), (181, 185, 186, 189), (182, 187, 186, 185), (183, 188, 186, 187), (184, 189, 186, 188), (190, 194, 195, 198), (191, 196, 195, 194), (192, 197, 195, 196), (193, 198, 195, 197), (199, 203, 204, 207), (200, 205, 204, 203), (201, 206, 204, 205), (202, 207, 204, 206), (208, 211, 212, 214), (209, 213, 212, 211), (210, 214, 212, 213), (215, 218, 219, 221), (216, 220, 219, 218), (217, 221, 219, 220), (222, 225, 226, 228), (223, 227, 226, 225), (224, 228, 226, 227), (229, 232, 233, 235), (230, 234, 233, 232), (231, 235, 233, 234), (16, 1, 3, 19), (19, 3, 0, 17), (121, 182, 185, 126), (126, 185, 181, 118), (58, 18, 21, 63), (63, 21, 17, 55), (39, 16, 22, 42), (42, 22, 18, 40), (67, 41, 44, 72), (72, 44, 40, 64), (23, 39, 45, 26), (26, 45, 41, 24), (76, 25, 28, 81), (81, 28, 24, 73), (1, 23, 29, 5), (5, 29, 25, 2), (172, 183, 187, 176), (176, 187, 182, 173), (2, 47, 50, 6), (6, 50, 46, 0), (94, 57, 61, 99), (99, 61, 56, 91), (103, 66, 70, 108), (108, 70, 65, 100), (112, 75, 79, 117), (117, 79, 74, 109), (75, 48, 52, 80), (80, 52, 47, 76), (66, 74, 77, 71), (71, 77, 73, 67), (57, 65, 68, 62), (62, 68, 64, 58), (49, 56, 59, 54), (54, 59, 55, 46), (48, 83, 86, 53), (53, 86, 82, 49), (130, 93, 97, 135), (135, 97, 92, 127), (139, 102, 106, 144), (144, 106, 101, 136), (148, 111, 115, 153), (153, 115, 110, 145), (111, 84, 88, 116), (116, 88, 83, 112), (102, 110, 113, 107), (107, 113, 109, 103), (93, 101, 104, 98), (98, 104, 100, 94), (85, 92, 95, 90), (90, 95, 91, 82), (84, 120, 124, 89), (89, 124, 119, 85), (173, 147, 151, 178), (178, 151, 146, 174), (147, 121, 125, 152), (152, 125, 120, 148), (138, 146, 149, 143), (143, 149, 145, 139), (129, 137, 140, 134), (134, 140, 136, 130), (118, 128, 131, 122), (122, 131, 127, 119), (190, 199, 207, 194), (194, 207, 202, 191), (184, 193, 197, 189), (189, 197, 192, 181), (200, 175, 179, 205), (205, 179, 174, 201), (191, 129, 133, 196), (196, 133, 128, 192), (201, 138, 142, 206), (206, 142, 137, 202), (30, 7, 15, 34), (34, 15, 10, 31), (154, 163, 171, 158), (158, 171, 166, 155), (8, 157, 161, 13), (13, 161, 156, 9), (164, 33, 37, 169), (169, 37, 32, 165), (175, 32, 36, 180), (180, 36, 31, 172), (9, 184, 188, 14), (14, 188, 183, 10), (193, 156, 160, 198), (198, 160, 155, 190), (165, 200, 203, 170), (170, 203, 199, 166), (210, 216, 218, 214), (214, 218, 215, 208), (224, 230, 232, 228), (228, 232, 229, 222), (216, 224, 227, 220), (220, 227, 223, 217), (230, 210, 213, 234), (234, 213, 209, 231), (157, 223, 225, 162), (162, 225, 222, 154), (231, 164, 167, 235), (235, 167, 163, 229), (7, 215, 221, 11), (11, 221, 217, 8), (33, 209, 211, 38), (38, 211, 208, 30), (0, 46, 55, 17)])
_uv = me_cube_007.uv_layers.new(name='UVMap')
_uv.uv.foreach_set('vector', [0.5799, 0.257, 0.6201, 0.2579, 0.6201, 0.4921, 0.5799, 0.493, 0.5799, 0.507, 0.6201, 0.5079, 0.6201, 0.7421, 0.5799, 0.743, 0.8418, 0.5219, 0.6582, 0.5219, 0.6442, 0.508, 0.8558, 0.508, 0.5799, 0.007014, 0.6201, 0.007928, 0.6201, 0.2421, 0.5799, 0.243, 0.3774, 0.7535, 0.4224, 0.7537, 0.4224, 0.9963, 0.3774, 0.9965, 0.8371, 0.7201, 0.6629, 0.7201, 0.6629, 0.7201, 0.8371, 0.7201, 0.6549, 0.7121, 0.6549, 0.5379, 0.6549, 0.5379, 0.6549, 0.7121, 0.3774, 0.5035, 0.4224, 0.5037, 0.4224, 0.7463, 0.3774, 0.7465, 0.1282, 0.5032, 0.3718, 0.5032, 0.3718, 0.7468, 0.1282, 0.7468, 0.4282, 0.004004, 0.5215, 0.00444, 0.5215, 0.2456, 0.4282, 0.246, 0.5286, 0.7552, 0.5712, 0.7558, 0.5712, 0.9942, 0.5286, 0.9948, 0.4282, 0.504, 0.5215, 0.5044, 0.5215, 0.7456, 0.4282, 0.746, 0.4282, 0.254, 0.5215, 0.2544, 0.5215, 0.4956, 0.4282, 0.496, 0.5286, 0.005239, 0.5712, 0.005824, 0.5712, 0.2442, 0.5286, 0.2448, 0.5799, 0.757, 0.6201, 0.7579, 0.6201, 0.9921, 0.5799, 0.993, 0.5286, 0.5052, 0.5712, 0.5058, 0.5712, 0.7442, 0.5286, 0.7448, 0.5286, 0.2552, 0.5712, 0.2558, 0.5712, 0.4942, 0.5286, 0.4948, 0.6629, 0.5379, 0.8371, 0.5379, 0.8371, 0.7121, 0.6629, 0.7121, 0.8451, 0.5379, 0.8451, 0.7121, 0.8451, 0.7121, 0.8451, 0.5379, 0.6629, 0.5299, 0.8371, 0.5299, 0.8371, 0.5299, 0.6629, 0.5299, 0.6582, 0.7281, 0.8418, 0.7281, 0.8558, 0.742, 0.6442, 0.742, 0.4282, 0.754, 0.5215, 0.7544, 0.5215, 0.9956, 0.4282, 0.996, 0.3774, 0.2535, 0.4224, 0.2537, 0.4224, 0.4963, 0.3774, 0.4965, 0.8531, 0.7168, 0.8531, 0.5332, 0.867, 0.5192, 0.867, 0.7308, 0.6469, 0.5332, 0.6469, 0.7168, 0.633, 0.7308, 0.633, 0.5192, 0.3774, 0.003451, 0.375, 0.003544, 0.375, 0.001752, 0.3777, 0.0, 0.1282, 0.7468, 0.1285, 0.75, 0.1268, 0.75, 0.125, 0.7465, 0.3774, 0.9965, 0.3777, 1.0, 0.3765, 1.0, 0.375, 0.9965, 0.8371, 0.7201, 0.8451, 0.7201, 0.845, 0.72, 0.8395, 0.7201, 0.8451, 0.7121, 0.8451, 0.7145, 0.845, 0.72, 0.8451, 0.7201, 0.8531, 0.7168, 0.8498, 0.7248, 0.845, 0.72, 0.8451, 0.7145, 0.8418, 0.7281, 0.8395, 0.7201, 0.845, 0.72, 0.8498, 0.7248, 0.1282, 0.5032, 0.125, 0.5035, 0.125, 0.5018, 0.1285, 0.5, 0.3774, 0.2465, 0.3777, 0.25, 0.3765, 0.25, 0.375, 0.2465, 0.3774, 0.2535, 0.375, 0.2535, 0.375, 0.2518, 0.3777, 0.25, 0.3718, 0.7468, 0.375, 0.7465, 0.3755, 0.75, 0.3715, 0.75, 0.3774, 0.7465, 0.3777, 0.75, 0.3755, 0.75, 0.375, 0.7465, 0.3774, 0.7535, 0.375, 0.7535, 0.3755, 0.75, 0.3777, 0.75, 0.6629, 0.7201, 0.6605, 0.7201, 0.655, 0.72, 0.6549, 0.7201, 0.6582, 0.7281, 0.6502, 0.7248, 0.655, 0.72, 0.6605, 0.7201, 0.6469, 0.7168, 0.6549, 0.7145, 0.655, 0.72, 0.6502, 0.7248, 0.6549, 0.7121, 0.6549, 0.7201, 0.655, 0.72, 0.6549, 0.7145, 0.3718, 0.5032, 0.3715, 0.5, 0.3749, 0.5006, 0.375, 0.5035, 0.3774, 0.4965, 0.3777, 0.5, 0.3749, 0.5006, 0.375, 0.4965, 0.3774, 0.5035, 0.375, 0.5035, 0.3749, 0.5006, 0.3777, 0.5, 0.4224, 0.003708, 0.423, 0.0, 0.4248, 0.0, 0.4248, 0.003768, 0.4224, 0.9963, 0.4248, 0.9962, 0.4248, 0.9989, 0.423, 1.0, 0.4282, 0.996, 0.4288, 1.0, 0.4252, 1.0, 0.4248, 0.9962, 0.4282, 0.004004, 0.4248, 0.003768, 0.4248, 0.001077, 0.4288, 0.0, 0.4224, 0.2463, 0.4248, 0.2462, 0.4249, 0.25, 0.423, 0.25, 0.4282, 0.246, 0.4288, 0.25, 0.4249, 0.25, 0.4248, 0.2462, 0.4282, 0.254, 0.4248, 0.2538, 0.4249, 0.25, 0.4288, 0.25, 0.4224, 0.2537, 0.423, 0.25, 0.4249, 0.25, 0.4248, 0.2538, 0.4224, 0.4963, 0.4248, 0.4962, 0.4249, 0.5, 0.423, 0.5, 0.4282, 0.496, 0.4288, 0.5, 0.4249, 0.5, 0.4248, 0.4962, 0.4282, 0.504, 0.4248, 0.5038, 0.4249, 0.5, 0.4288, 0.5, 0.4224, 0.5037, 0.423, 0.5, 0.4249, 0.5, 0.4248, 0.5038, 0.4224, 0.7463, 0.4248, 0.7462, 0.4249, 0.75, 0.423, 0.75, 0.4282, 0.746, 0.4288, 0.75, 0.4249, 0.75, 0.4248, 0.7462, 0.4282, 0.754, 0.4248, 0.7538, 0.4249, 0.75, 0.4288, 0.75, 0.4224, 0.7537, 0.423, 0.75, 0.4249, 0.75, 0.4248, 0.7538, 0.5215, 0.00444, 0.5222, 0.0, 0.5249, 0.0, 0.5249, 0.005422, 0.5215, 0.9956, 0.5249, 0.9946, 0.5249, 0.9982, 0.5222, 1.0, 0.5286, 0.9948, 0.5301, 1.0, 0.526, 1.0, 0.5249, 0.9946, 0.5286, 0.005239, 0.5249, 0.005422, 0.5249, 0.00182, 0.5301, 0.0, 0.5215, 0.2456, 0.5249, 0.2446, 0.5252, 0.25, 0.5222, 0.25, 0.5286, 0.2448, 0.5301, 0.25, 0.5252, 0.25, 0.5249, 0.2446, 0.5286, 0.2552, 0.5249, 0.2554, 0.5252, 0.25, 0.5301, 0.25, 0.5215, 0.2544, 0.5222, 0.25, 0.5252, 0.25, 0.5249, 0.2554, 0.5215, 0.4956, 0.5249, 0.4946, 0.5252, 0.5, 0.5222, 0.5, 0.5286, 0.4948, 0.5301, 0.5, 0.5252, 0.5, 0.5249, 0.4946, 0.5286, 0.5052, 0.5249, 0.5054, 0.5252, 0.5, 0.5301, 0.5, 0.5215, 0.5044, 0.5222, 0.5, 0.5252, 0.5, 0.5249, 0.5054, 0.5215, 0.7456, 0.5249, 0.7446, 0.5252, 0.75, 0.5222, 0.75, 0.5286, 0.7448, 0.5301, 0.75, 0.5252, 0.75, 0.5249, 0.7446, 0.5286, 0.7552, 0.5249, 0.7554, 0.5252, 0.75, 0.5301, 0.75, 0.5215, 0.7544, 0.5222, 0.75, 0.5252, 0.75, 0.5249, 0.7554, 0.5799, 0.007014, 0.5749, 0.006885, 0.5749, 0.002243, 0.5823, 0.0, 0.5712, 0.005824, 0.5727, 0.0, 0.5749, 0.0, 0.5749, 0.006885, 0.5712, 0.9942, 0.5749, 0.9931, 0.5749, 0.9978, 0.5727, 1.0, 0.5799, 0.993, 0.5823, 1.0, 0.5766, 1.0, 0.5749, 0.9931, 0.5712, 0.2442, 0.5749, 0.2431, 0.5754, 0.25, 0.5727, 0.25, 0.5799, 0.243, 0.5823, 0.25, 0.5754, 0.25, 0.5749, 0.2431, 0.5799, 0.257, 0.5749, 0.2569, 0.5754, 0.25, 0.5823, 0.25, 0.5712, 0.2558, 0.5727, 0.25, 0.5754, 0.25, 0.5749, 0.2569, 0.5712, 0.4942, 0.5749, 0.4931, 0.5754, 0.5, 0.5727, 0.5, 0.5799, 0.493, 0.5823, 0.5, 0.5754, 0.5, 0.5749, 0.4931, 0.5799, 0.507, 0.5749, 0.5069, 0.5754, 0.5, 0.5823, 0.5, 0.5712, 0.5058, 0.5727, 0.5, 0.5754, 0.5, 0.5749, 0.5069, 0.5712, 0.7442, 0.5749, 0.7431, 0.5754, 0.75, 0.5727, 0.75, 0.5799, 0.743, 0.5823, 0.75, 0.5754, 0.75, 0.5749, 0.7431, 0.5799, 0.757, 0.5749, 0.7569, 0.5754, 0.75, 0.5823, 0.75, 0.5712, 0.7558, 0.5727, 0.75, 0.5754, 0.75, 0.5749, 0.7569, 0.8371, 0.5299, 0.8395, 0.5299, 0.845, 0.53, 0.8451, 0.5299, 0.8418, 0.5219, 0.8498, 0.5252, 0.845, 0.53, 0.8395, 0.5299, 0.8531, 0.5332, 0.8451, 0.5355, 0.845, 0.53, 0.8498, 0.5252, 0.8451, 0.5379, 0.8451, 0.5299, 0.845, 0.53, 0.8451, 0.5355, 0.6629, 0.5299, 0.6549, 0.5299, 0.655, 0.53, 0.6605, 0.5299, 0.6549, 0.5379, 0.6549, 0.5355, 0.655, 0.53, 0.6549, 0.5299, 0.6469, 0.5332, 0.6502, 0.5252, 0.655, 0.53, 0.6549, 0.5355, 0.6582, 0.5219, 0.6605, 0.5299, 0.655, 0.53, 0.6502, 0.5252, 0.6442, 0.742, 0.637, 0.75, 0.6271, 0.7479, 0.6363, 0.7387, 0.6201, 0.7579, 0.6224, 0.75, 0.6271, 0.7479, 0.625, 0.762, 0.6201, 0.7421, 0.625, 0.738, 0.6271, 0.7479, 0.6224, 0.75, 0.633, 0.7308, 0.6363, 0.7387, 0.6271, 0.7479, 0.625, 0.738, 0.6201, 0.007928, 0.6224, 0.0, 0.625, 0.0, 0.625, 0.01199, 0.6201, 0.9921, 0.625, 0.988, 0.625, 0.9958, 0.6224, 1.0, 0.8558, 0.742, 0.8637, 0.7387, 0.8708, 0.7458, 0.863, 0.75, 0.867, 0.7308, 0.875, 0.738, 0.875, 0.7458, 0.8637, 0.7387, 0.8558, 0.508, 0.863, 0.5, 0.8708, 0.5, 0.8637, 0.5113, 0.6201, 0.2579, 0.6224, 0.25, 0.625, 0.25, 0.625, 0.262, 0.6201, 0.2421, 0.625, 0.238, 0.625, 0.2458, 0.6224, 0.25, 0.867, 0.5192, 0.8637, 0.5113, 0.8708, 0.5042, 0.875, 0.512, 0.6442, 0.508, 0.6363, 0.5113, 0.6261, 0.5011, 0.637, 0.5, 0.633, 0.5192, 0.625, 0.512, 0.6261, 0.5011, 0.6363, 0.5113, 0.6201, 0.5079, 0.6224, 0.5, 0.6261, 0.5011, 0.625, 0.512, 0.6201, 0.4921, 0.625, 0.488, 0.6261, 0.5011, 0.6224, 0.5, 0.6629, 0.7201, 0.6549, 0.7201, 0.656, 0.719, 0.6629, 0.7201, 0.6549, 0.7121, 0.6549, 0.7121, 0.656, 0.719, 0.6549, 0.7201, 0.6629, 0.7121, 0.6629, 0.7201, 0.656, 0.719, 0.6549, 0.7121, 0.8371, 0.7201, 0.8371, 0.7201, 0.844, 0.719, 0.8451, 0.7201, 0.8371, 0.7121, 0.8451, 0.7121, 0.844, 0.719, 0.8371, 0.7201, 0.8451, 0.7121, 0.8451, 0.7201, 0.844, 0.719, 0.8451, 0.7121, 0.8371, 0.5299, 0.8451, 0.5299, 0.844, 0.531, 0.8371, 0.5299, 0.8451, 0.5379, 0.8451, 0.5379, 0.844, 0.531, 0.8451, 0.5299, 0.8371, 0.5379, 0.8371, 0.5299, 0.844, 0.531, 0.8451, 0.5379, 0.6629, 0.5299, 0.6629, 0.5299, 0.656, 0.531, 0.6549, 0.5299, 0.6629, 0.5379, 0.6549, 0.5379, 0.656, 0.531, 0.6629, 0.5299, 0.6549, 0.5379, 0.6549, 0.5299, 0.656, 0.531, 0.6549, 0.5379, 0.1282, 0.5032, 0.1282, 0.7468, 0.125, 0.7465, 0.125, 0.5035, 0.375, 0.2465, 0.375, 0.003544, 0.3774, 0.003451, 0.3774, 0.2465, 0.5799, 0.993, 0.6201, 0.9921, 0.6224, 1.0, 0.5823, 1.0, 0.5823, 0.0, 0.6224, 0.0, 0.6201, 0.007928, 0.5799, 0.007014, 0.4224, 0.2537, 0.3774, 0.2535, 0.3777, 0.25, 0.423, 0.25, 0.423, 0.25, 0.3777, 0.25, 0.3774, 0.2465, 0.4224, 0.2463, 0.3718, 0.5032, 0.1282, 0.5032, 0.1285, 0.5, 0.3715, 0.5, 0.375, 0.4965, 0.375, 0.2535, 0.3774, 0.2535, 0.3774, 0.4965, 0.4224, 0.5037, 0.3774, 0.5035, 0.3777, 0.5, 0.423, 0.5, 0.423, 0.5, 0.3777, 0.5, 0.3774, 0.4965, 0.4224, 0.4963, 0.3718, 0.7468, 0.3718, 0.5032, 0.375, 0.5035, 0.375, 0.7465, 0.375, 0.7465, 0.375, 0.5035, 0.3774, 0.5035, 0.3774, 0.7465, 0.4224, 0.7537, 0.3774, 0.7535, 0.3777, 0.75, 0.423, 0.75, 0.423, 0.75, 0.3777, 0.75, 0.3774, 0.7465, 0.4224, 0.7463, 0.1282, 0.7468, 0.3718, 0.7468, 0.3715, 0.75, 0.1285, 0.75, 0.375, 0.9965, 0.375, 0.7535, 0.3774, 0.7535, 0.3774, 0.9965, 0.6442, 0.742, 0.8558, 0.742, 0.863, 0.75, 0.637, 0.75, 0.625, 0.762, 0.625, 0.988, 0.6201, 0.9921, 0.6201, 0.7579, 0.3774, 0.9965, 0.4224, 0.9963, 0.423, 1.0, 0.3777, 1.0, 0.3777, 0.0, 0.423, 0.0, 0.4224, 0.003708, 0.3774, 0.003451, 0.5215, 0.2544, 0.4282, 0.254, 0.4288, 0.25, 0.5222, 0.25, 0.5222, 0.25, 0.4288, 0.25, 0.4282, 0.246, 0.5215, 0.2456, 0.5215, 0.5044, 0.4282, 0.504, 0.4288, 0.5, 0.5222, 0.5, 0.5222, 0.5, 0.4288, 0.5, 0.4282, 0.496, 0.5215, 0.4956, 0.5215, 0.7544, 0.4282, 0.754, 0.4288, 0.75, 0.5222, 0.75, 0.5222, 0.75, 0.4288, 0.75, 0.4282, 0.746, 0.5215, 0.7456, 0.4282, 0.754, 0.4282, 0.996, 0.4248, 0.9962, 0.4248, 0.7538, 0.4248, 0.7538, 0.4248, 0.9962, 0.4224, 0.9963, 0.4224, 0.7537, 0.4282, 0.504, 0.4282, 0.746, 0.4248, 0.7462, 0.4248, 0.5038, 0.4248, 0.5038, 0.4248, 0.7462, 0.4224, 0.7463, 0.4224, 0.5037, 0.4282, 0.254, 0.4282, 0.496, 0.4248, 0.4962, 0.4248, 0.2538, 0.4248, 0.2538, 0.4248, 0.4962, 0.4224, 0.4963, 0.4224, 0.2537, 0.4282, 0.004004, 0.4282, 0.246, 0.4248, 0.2462, 0.4248, 0.003768, 0.4248, 0.003768, 0.4248, 0.2462, 0.4224, 0.2463, 0.4224, 0.003708, 0.4282, 0.996, 0.5215, 0.9956, 0.5222, 1.0, 0.4288, 1.0, 0.4288, 0.0, 0.5222, 0.0, 0.5215, 0.00444, 0.4282, 0.004004, 0.5712, 0.2558, 0.5286, 0.2552, 0.5301, 0.25, 0.5727, 0.25, 0.5727, 0.25, 0.5301, 0.25, 0.5286, 0.2448, 0.5712, 0.2442, 0.5712, 0.5058, 0.5286, 0.5052, 0.5301, 0.5, 0.5727, 0.5, 0.5727, 0.5, 0.5301, 0.5, 0.5286, 0.4948, 0.5712, 0.4942, 0.5712, 0.7558, 0.5286, 0.7552, 0.5301, 0.75, 0.5727, 0.75, 0.5727, 0.75, 0.5301, 0.75, 0.5286, 0.7448, 0.5712, 0.7442, 0.5286, 0.7552, 0.5286, 0.9948, 0.5249, 0.9946, 0.5249, 0.7554, 0.5249, 0.7554, 0.5249, 0.9946, 0.5215, 0.9956, 0.5215, 0.7544, 0.5286, 0.5052, 0.5286, 0.7448, 0.5249, 0.7446, 0.5249, 0.5054, 0.5249, 0.5054, 0.5249, 0.7446, 0.5215, 0.7456, 0.5215, 0.5044, 0.5286, 0.2552, 0.5286, 0.4948, 0.5249, 0.4946, 0.5249, 0.2554, 0.5249, 0.2554, 0.5249, 0.4946, 0.5215, 0.4956, 0.5215, 0.2544, 0.5286, 0.005239, 0.5286, 0.2448, 0.5249, 0.2446, 0.5249, 0.005422, 0.5249, 0.005422, 0.5249, 0.2446, 0.5215, 0.2456, 0.5215, 0.00444, 0.5286, 0.9948, 0.5712, 0.9942, 0.5727, 1.0, 0.5301, 1.0, 0.5301, 0.0, 0.5727, 0.0, 0.5712, 0.005824, 0.5286, 0.005239, 0.6201, 0.7579, 0.5799, 0.757, 0.5823, 0.75, 0.6224, 0.75, 0.6224, 0.75, 0.5823, 0.75, 0.5799, 0.743, 0.6201, 0.7421, 0.5799, 0.757, 0.5799, 0.993, 0.5749, 0.9931, 0.5749, 0.7569, 0.5749, 0.7569, 0.5749, 0.9931, 0.5712, 0.9942, 0.5712, 0.7558, 0.5799, 0.507, 0.5799, 0.743, 0.5749, 0.7431, 0.5749, 0.5069, 0.5749, 0.5069, 0.5749, 0.7431, 0.5712, 0.7442, 0.5712, 0.5058, 0.5799, 0.257, 0.5799, 0.493, 0.5749, 0.4931, 0.5749, 0.2569, 0.5749, 0.2569, 0.5749, 0.4931, 0.5712, 0.4942, 0.5712, 0.2558, 0.5799, 0.007014, 0.5799, 0.243, 0.5749, 0.2431, 0.5749, 0.006885, 0.5749, 0.006885, 0.5749, 0.2431, 0.5712, 0.2442, 0.5712, 0.005824, 0.8558, 0.508, 0.6442, 0.508, 0.637, 0.5, 0.863, 0.5, 0.625, 0.262, 0.625, 0.488, 0.6201, 0.4921, 0.6201, 0.2579, 0.867, 0.7308, 0.867, 0.5192, 0.875, 0.512, 0.875, 0.738, 0.625, 0.01199, 0.625, 0.238, 0.6201, 0.2421, 0.6201, 0.007928, 0.633, 0.5192, 0.633, 0.7308, 0.625, 0.738, 0.625, 0.512, 0.625, 0.512, 0.625, 0.738, 0.6201, 0.7421, 0.6201, 0.5079, 0.6201, 0.2579, 0.5799, 0.257, 0.5823, 0.25, 0.6224, 0.25, 0.6224, 0.25, 0.5823, 0.25, 0.5799, 0.243, 0.6201, 0.2421, 0.6201, 0.5079, 0.5799, 0.507, 0.5823, 0.5, 0.6224, 0.5, 0.6224, 0.5, 0.5823, 0.5, 0.5799, 0.493, 0.6201, 0.4921, 0.6629, 0.7201, 0.8371, 0.7201, 0.8395, 0.7201, 0.6605, 0.7201, 0.6605, 0.7201, 0.8395, 0.7201, 0.8418, 0.7281, 0.6582, 0.7281, 0.8371, 0.5299, 0.6629, 0.5299, 0.6605, 0.5299, 0.8395, 0.5299, 0.8395, 0.5299, 0.6605, 0.5299, 0.6582, 0.5219, 0.8418, 0.5219, 0.8451, 0.7121, 0.8451, 0.5379, 0.8451, 0.5355, 0.8451, 0.7145, 0.8451, 0.7145, 0.8451, 0.5355, 0.8531, 0.5332, 0.8531, 0.7168, 0.6549, 0.5379, 0.6549, 0.7121, 0.6549, 0.7145, 0.6549, 0.5355, 0.6549, 0.5355, 0.6549, 0.7145, 0.6469, 0.7168, 0.6469, 0.5332, 0.633, 0.7308, 0.6469, 0.7168, 0.6502, 0.7248, 0.6363, 0.7387, 0.6363, 0.7387, 0.6502, 0.7248, 0.6582, 0.7281, 0.6442, 0.742, 0.8531, 0.7168, 0.867, 0.7308, 0.8637, 0.7387, 0.8498, 0.7248, 0.8498, 0.7248, 0.8637, 0.7387, 0.8558, 0.742, 0.8418, 0.7281, 0.867, 0.5192, 0.8531, 0.5332, 0.8498, 0.5252, 0.8637, 0.5113, 0.8637, 0.5113, 0.8498, 0.5252, 0.8418, 0.5219, 0.8558, 0.508, 0.6469, 0.5332, 0.633, 0.5192, 0.6363, 0.5113, 0.6502, 0.5252, 0.6502, 0.5252, 0.6363, 0.5113, 0.6442, 0.508, 0.6582, 0.5219, 0.6629, 0.7121, 0.8371, 0.7121, 0.8371, 0.7201, 0.6629, 0.7201, 0.6629, 0.7201, 0.8371, 0.7201, 0.8371, 0.7201, 0.6629, 0.7201, 0.8371, 0.5379, 0.6629, 0.5379, 0.6629, 0.5299, 0.8371, 0.5299, 0.8371, 0.5299, 0.6629, 0.5299, 0.6629, 0.5299, 0.8371, 0.5299, 0.8371, 0.7121, 0.8371, 0.5379, 0.8451, 0.5379, 0.8451, 0.7121, 0.8451, 0.7121, 0.8451, 0.5379, 0.8451, 0.5379, 0.8451, 0.7121, 0.6629, 0.5379, 0.6629, 0.7121, 0.6549, 0.7121, 0.6549, 0.5379, 0.6549, 0.5379, 0.6549, 0.7121, 0.6549, 0.7121, 0.6549, 0.5379, 0.8451, 0.5379, 0.8451, 0.5379, 0.8451, 0.5299, 0.8451, 0.5299, 0.8451, 0.5299, 0.8451, 0.5299, 0.8371, 0.5299, 0.8371, 0.5299, 0.6549, 0.5379, 0.6549, 0.5379, 0.6549, 0.5299, 0.6549, 0.5299, 0.6549, 0.5299, 0.6549, 0.5299, 0.6629, 0.5299, 0.6629, 0.5299, 0.8371, 0.7201, 0.8371, 0.7201, 0.8451, 0.7201, 0.8451, 0.7201, 0.8451, 0.7201, 0.8451, 0.7201, 0.8451, 0.7121, 0.8451, 0.7121, 0.6549, 0.7121, 0.6549, 0.7121, 0.6549, 0.7201, 0.6549, 0.7201, 0.6549, 0.7201, 0.6549, 0.7201, 0.6629, 0.7201, 0.6629, 0.7201, 0.3774, 0.003451, 0.4224, 0.003708, 0.4224, 0.2463, 0.3774, 0.2465])
me_cube_007.use_remesh_fix_poles = True
me_cube_007.use_remesh_preserve_attributes = False
me_cube_007.update()
me_cube_008 = bpy.data.meshes.new('Cube.008')
me_cube_008.from_pydata([(-1.0, -1.0, 0.0), (-0.5565, -0.5565, 1.938), (-1.0, 1.0, 0.0), (-0.5565, 0.5565, 1.938), (1.0, -1.0, 0.0), (0.5565, -0.5565, 1.938), (1.0, 1.0, 0.0), (0.5565, 0.5565, 1.938), (-1.0, -1.0, 1.859), (-1.0, 1.0, 1.859), (1.0, 1.0, 1.859), (1.0, -1.0, 1.859), (-0.5565, -0.5565, 2.155), (-0.5565, 0.5565, 2.155), (0.5565, 0.5565, 2.155), (0.5565, -0.5565, 2.155)], [], [(8, 1, 3, 9), (9, 3, 7, 10), (10, 7, 5, 11), (11, 5, 1, 8), (2, 6, 4, 0), (3, 1, 12, 13), (4, 11, 8, 0), (6, 10, 11, 4), (2, 9, 10, 6), (0, 8, 9, 2), (14, 13, 12, 15), (1, 5, 15, 12), (7, 3, 13, 14), (5, 7, 14, 15)])
_uv = me_cube_008.uv_layers.new(name='UVMap')
_uv.uv.foreach_set('vector', [0.6074, 0.0, 0.625, 0.0, 0.625, 0.25, 0.6074, 0.25, 0.6074, 0.25, 0.625, 0.25, 0.625, 0.5, 0.6074, 0.5, 0.6074, 0.5, 0.625, 0.5, 0.625, 0.75, 0.6074, 0.75, 0.6074, 0.75, 0.625, 0.75, 0.625, 1.0, 0.6074, 1.0, 0.125, 0.5, 0.375, 0.5, 0.375, 0.75, 0.125, 0.75, 0.625, 0.25, 0.625, 0.0, 0.625, 0.0, 0.625, 0.25, 0.375, 0.75, 0.6074, 0.75, 0.6074, 1.0, 0.375, 1.0, 0.375, 0.5, 0.6074, 0.5, 0.6074, 0.75, 0.375, 0.75, 0.375, 0.25, 0.6074, 0.25, 0.6074, 0.5, 0.375, 0.5, 0.375, 0.0, 0.6074, 0.0, 0.6074, 0.25, 0.375, 0.25, 0.625, 0.5, 0.875, 0.5, 0.875, 0.75, 0.625, 0.75, 0.625, 1.0, 0.625, 0.75, 0.625, 0.75, 0.625, 1.0, 0.625, 0.5, 0.625, 0.25, 0.625, 0.25, 0.625, 0.5, 0.625, 0.75, 0.625, 0.5, 0.625, 0.5, 0.625, 0.75])
me_cube_008.use_remesh_fix_poles = True
me_cube_008.use_remesh_preserve_attributes = False
me_cube_008.update()
me_cube_009 = bpy.data.meshes.new('Cube.009')
me_cube_009.from_pydata([(-1.0, -0.3333, 1.563), (-1.0, -0.1718, 1.563), (-0.3333, -0.8385, 1.563), (-0.3806, -0.9527, 1.563), (-0.4949, -1.0, 1.563), (0.4949, -1.0, 1.563), (0.3806, -0.9527, 1.563), (0.3333, -0.8385, 1.563), (0.1718, 1.0, 1.563), (0.3333, 1.0, 1.563), (0.4949, 1.0, 1.563), (-0.4949, 1.0, 1.563), (-0.3333, 1.0, 1.563), (-0.1718, 1.0, 1.563), (-0.3333, -0.4949, 1.563), (-0.286, -0.3806, 1.563), (-0.1718, -0.3333, 1.563), (0.1718, -0.3333, 1.563), (0.286, -0.3806, 1.563), (0.3333, -0.4949, 1.563), (-1.0, 0.8385, 1.563), (-0.9527, 0.9527, 1.563), (-0.8385, 1.0, 1.563), (-0.8385, -1.0, 1.563), (-0.9527, -0.9527, 1.563), (-1.0, -0.8385, 1.563), (1.0, -0.8385, 1.563), (0.9527, -0.9527, 1.563), (0.8385, -1.0, 1.563), (1.0, 0.8385, 1.563), (0.9527, 0.9527, 1.563), (0.8385, 1.0, 1.563), (0.8385, 0.8385, 0.0), (0.8385, 1.0, 0.1615), (1.0, 0.8385, 0.1615), (0.8385, 0.9527, 0.04732), (0.9317, 0.9317, 0.06828), (0.9527, 0.9527, 0.1615), (0.9527, 0.8385, 0.04732), (0.9146, 0.7685, 1.847), (0.7668, 0.9163, 1.847), (0.6588, 0.6669, 1.992), (0.8713, 0.873, 1.847), (0.732, 0.7402, 1.938), (0.6588, 0.7567, 1.954), (0.7485, 0.6669, 1.954), (1.0, -0.8385, 0.1615), (0.8385, -1.0, 0.1615), (0.8385, -0.8385, 0.0), (0.9527, -0.9527, 0.1615), (0.9317, -0.9317, 0.06828), (0.8385, -0.9527, 0.04732), (0.9527, -0.8385, 0.04732), (0.6588, -0.6506, 1.992), (0.7668, -0.9129, 1.847), (0.9146, -0.7651, 1.847), (0.6588, -0.7404, 1.954), (0.732, -0.7239, 1.938), (0.8713, -0.8696, 1.847), (0.7485, -0.6506, 1.954), (-1.0, 0.8385, 0.1615), (-0.8385, 1.0, 0.1615), (-0.8385, 0.8385, 0.0), (-0.9527, 0.9527, 0.1615), (-0.9317, 0.9317, 0.06828), (-0.8385, 0.9527, 0.04732), (-0.9527, 0.8385, 0.04732), (-0.6588, 0.6669, 1.992), (-0.7668, 0.9163, 1.847), (-0.9146, 0.7685, 1.847), (-0.6588, 0.7567, 1.954), (-0.732, 0.7402, 1.938), (-0.8713, 0.873, 1.847), (-0.7485, 0.6669, 1.954), (-0.8385, -1.0, 0.1615), (-1.0, -0.8385, 0.1615), (-0.8385, -0.8385, 0.0), (-0.9527, -0.9527, 0.1615), (-0.9317, -0.9317, 0.06828), (-0.9527, -0.8385, 0.04732), (-0.8385, -0.9527, 0.04732), (-0.6588, -0.6506, 1.992), (-0.9146, -0.7651, 1.847), (-0.7668, -0.9129, 1.847), (-0.7485, -0.6506, 1.954), (-0.732, -0.7239, 1.938), (-0.8713, -0.8696, 1.847), (-0.6588, -0.7404, 1.954), (-0.4949, -0.8385, 0.0), (-0.3333, -0.8385, 0.1615), (-0.4949, -1.0, 0.1615), (-0.3806, -0.8385, 0.04732), (-0.4016, -0.9317, 0.06828), (-0.3806, -0.9527, 0.1615), (-0.4949, -0.9527, 0.04732), (0.4949, -0.8385, 0.0), (0.4949, -1.0, 0.1615), (0.3333, -0.8385, 0.1615), (0.4949, -0.9527, 0.04732), (0.4016, -0.9317, 0.06828), (0.3806, -0.9527, 0.1615), (0.3806, -0.8385, 0.04732), (0.3888, -0.6506, 1.992), (0.3049, -0.7651, 1.847), (0.4526, -0.9129, 1.847), (0.2991, -0.6506, 1.954), (0.3155, -0.7239, 1.938), (0.3481, -0.8696, 1.847), (0.3888, -0.7404, 1.954), (-0.3888, -0.6506, 1.992), (-0.4526, -0.9129, 1.847), (-0.3049, -0.7651, 1.847), (-0.3888, -0.7404, 1.954), (-0.3155, -0.7239, 1.938), (-0.3481, -0.8696, 1.847), (-0.2991, -0.6506, 1.954), (0.4949, 1.0, 0.1615), (0.4949, 0.8385, 0.0), (0.1718, 0.8385, 0.0), (0.1718, 1.0, 0.1615), (0.4949, 0.9527, 0.04732), (0.3333, 0.9527, 0.04732), (0.3333, 0.8385, 0.0), (0.1718, 0.9527, 0.04732), (0.3333, 1.0, 0.1615), (-0.4949, 1.0, 0.1615), (-0.1718, 1.0, 0.1615), (-0.1718, 0.8385, 0.0), (-0.4949, 0.8385, 0.0), (-0.3333, 1.0, 0.1615), (-0.3333, 0.9527, 0.04732), (-0.1718, 0.9527, 0.04732), (-0.3333, 0.8385, 0.0), (-0.4949, 0.9527, 0.04732), (-0.4526, 0.9163, 1.847), (-0.3888, 0.6669, 1.992), (-0.135, 0.6669, 1.992), (-0.1571, 0.9163, 1.847), (-0.3888, 0.7567, 1.954), (-0.2619, 0.7567, 1.954), (-0.2619, 0.6669, 1.992), (-0.135, 0.7567, 1.954), (-0.3049, 0.9163, 1.847), (0.4526, 0.9163, 1.847), (0.1571, 0.9163, 1.847), (0.135, 0.6669, 1.992), (0.3888, 0.6669, 1.992), (0.3049, 0.9163, 1.847), (0.2619, 0.7567, 1.954), (0.135, 0.7567, 1.954), (0.2619, 0.6669, 1.992), (0.3888, 0.7567, 1.954), (1.0, -0.4949, 0.1615), (0.8385, -0.4949, 0.0), (0.8385, -0.1718, 0.0), (1.0, -0.1718, 0.1615), (0.9527, -0.4949, 0.04732), (0.9527, -0.3333, 0.04732), (0.8385, -0.3333, 0.0), (0.9527, -0.1718, 0.04732), (1.0, -0.3333, 0.1615), (1.0, 0.4949, 0.1615), (1.0, 0.1718, 0.1615), (0.8385, 0.1718, 0.0), (0.8385, 0.4949, 0.0), (1.0, 0.3333, 0.1615), (0.9527, 0.3333, 0.04732), (0.9527, 0.1718, 0.04732), (0.8385, 0.3333, 0.0), (0.9527, 0.4949, 0.04732), (0.9146, 0.4543, 1.847), (0.6588, 0.397, 1.992), (0.6588, 0.1431, 1.992), (0.9146, 0.1588, 1.847), (0.7485, 0.397, 1.954), (0.7485, 0.2701, 1.954), (0.6588, 0.2701, 1.992), (0.7485, 0.1431, 1.954), (0.9146, 0.3066, 1.847), (0.9146, -0.4509, 1.847), (0.9146, -0.1554, 1.847), (0.6588, -0.1268, 1.992), (0.6588, -0.3807, 1.992), (0.9146, -0.3032, 1.847), (0.7485, -0.2537, 1.954), (0.7485, -0.1268, 1.954), (0.6588, -0.2537, 1.992), (0.7485, -0.3807, 1.954), (-1.0, 0.4949, 0.1615), (-0.8385, 0.4949, 0.0), (-0.8385, 0.1718, 0.0), (-1.0, 0.1718, 0.1615), (-0.9527, 0.4949, 0.04732), (-0.9527, 0.3333, 0.04732), (-0.8385, 0.3333, 0.0), (-0.9527, 0.1718, 0.04732), (-1.0, 0.3333, 0.1615), (-1.0, -0.4949, 0.1615), (-1.0, -0.1718, 0.1615), (-0.8385, -0.1718, 0.0), (-0.8385, -0.4949, 0.0), (-1.0, -0.3333, 0.1615), (-0.9527, -0.3333, 0.04732), (-0.9527, -0.1718, 0.04732), (-0.8385, -0.3333, 0.0), (-0.9527, -0.4949, 0.04732), (-0.9146, -0.4509, 1.847), (-0.6588, -0.3807, 1.992), (-0.6588, -0.1268, 1.992), (-0.9146, -0.1554, 1.847), (-0.7485, -0.3807, 1.954), (-0.7485, -0.2537, 1.954), (-0.6588, -0.2537, 1.992), (-0.7485, -0.1268, 1.954), (-0.9146, -0.3032, 1.847), (-0.9146, 0.4543, 1.847), (-0.9146, 0.1588, 1.847), (-0.6588, 0.1431, 1.992), (-0.6588, 0.397, 1.992), (-0.9146, 0.3066, 1.847), (-0.7485, 0.2701, 1.954), (-0.7485, 0.1431, 1.954), (-0.6588, 0.2701, 1.992), (-0.7485, 0.397, 1.954), (-0.1571, -0.3032, 1.847), (-0.135, -0.1268, 1.992), (-0.3888, -0.1268, 1.992), (-0.3888, -0.3807, 1.992), (-0.3049, -0.4509, 1.847), (-0.135, -0.2166, 1.954), (-0.2619, -0.2537, 1.964), (-0.2619, -0.1268, 1.992), (-0.3888, -0.2537, 1.992), (-0.2991, -0.3807, 1.954), (-0.2616, -0.3464, 1.847), (-0.3888, 0.397, 1.992), (-0.3888, 0.1431, 1.992), (-0.135, 0.1431, 1.992), (-0.135, 0.397, 1.992), (-0.3888, 0.2701, 1.992), (-0.2619, 0.2701, 1.992), (-0.2619, 0.1431, 1.992), (-0.135, 0.2701, 1.992), (-0.2619, 0.397, 1.992), (0.1571, -0.3032, 1.847), (0.3049, -0.4509, 1.847), (0.3888, -0.3807, 1.992), (0.3888, -0.1268, 1.992), (0.135, -0.1268, 1.992), (0.2616, -0.3464, 1.847), (0.2619, -0.2537, 1.964), (0.2991, -0.3807, 1.954), (0.3888, -0.2537, 1.992), (0.2619, -0.1268, 1.992), (0.135, -0.2166, 1.954), (0.3888, 0.397, 1.992), (0.135, 0.397, 1.992), (0.135, 0.1431, 1.992), (0.3888, 0.1431, 1.992), (0.2619, 0.397, 1.992), (0.2619, 0.2701, 1.992), (0.135, 0.2701, 1.992), (0.2619, 0.1431, 1.992), (0.3888, 0.2701, 1.992), (0.1718, -0.3333, 0.1615), (0.1718, -0.1718, 0.0), (0.4949, -0.1718, 0.0), (0.4949, -0.4949, 0.0), (0.3333, -0.4949, 0.1615), (0.1718, -0.286, 0.04732), (0.3333, -0.3333, 0.03485), (0.3333, -0.1718, 0.0), (0.4949, -0.3333, 0.0), (0.3806, -0.4949, 0.04732), (0.286, -0.3806, 0.1615), (0.4949, 0.4949, 0.0), (0.4949, 0.1718, 0.0), (0.1718, 0.1718, 0.0), (0.1718, 0.4949, 0.0), (0.4949, 0.3333, 0.0), (0.3333, 0.3333, 0.0), (0.3333, 0.1718, 0.0), (0.1718, 0.3333, 0.0), (0.3333, 0.4949, 0.0), (-0.1718, -0.3333, 0.1615), (-0.3333, -0.4949, 0.1615), (-0.4949, -0.4949, 0.0), (-0.4949, -0.1718, 0.0), (-0.1718, -0.1718, 0.0), (-0.286, -0.3806, 0.1615), (-0.3333, -0.3333, 0.03485), (-0.3806, -0.4949, 0.04732), (-0.4949, -0.3333, 0.0), (-0.3333, -0.1718, 0.0), (-0.1718, -0.286, 0.04732), (-0.4949, 0.4949, 0.0), (-0.1718, 0.4949, 0.0), (-0.1718, 0.1718, 0.0), (-0.4949, 0.1718, 0.0), (-0.3333, 0.4949, 0.0), (-0.3333, 0.3333, 0.0), (-0.1718, 0.3333, 0.0), (-0.3333, 0.1718, 0.0), (-0.4949, 0.3333, 0.0), (-1.0, -0.4949, 1.563), (-1.0, 0.4949, 1.563), (-1.0, 0.3333, 1.563), (-1.0, 0.1718, 1.563), (1.0, 0.1718, 1.563), (1.0, 0.3333, 1.563), (1.0, 0.4949, 1.563), (1.0, -0.4949, 1.563), (1.0, -0.3333, 1.563), (1.0, -0.1718, 1.563)], [], [(102, 53, 182, 246), (81, 109, 227, 207), (218, 235, 135, 67), (164, 275, 117, 32), (305, 215, 69, 20), (28, 54, 104, 5), (25, 82, 206, 304), (308, 173, 180, 313), (255, 171, 41, 146), (238, 256, 145, 136), (295, 189, 62, 128), (278, 296, 127, 118), (48, 95, 267, 153), (19, 7, 103, 245), (13, 137, 144, 8), (34, 29, 310, 161), (311, 179, 55, 26), (247, 181, 172, 258), (225, 248, 257, 237), (265, 288, 297, 277), (14, 228, 111, 2), (17, 16, 284, 264), (22, 68, 134, 11), (1, 209, 216, 307), (4, 110, 83, 23), (208, 226, 236, 217), (88, 76, 200, 286), (287, 199, 190, 298), (10, 143, 40, 31), (154, 266, 276, 163), (32, 35, 36, 38), (33, 37, 36, 35), (34, 38, 36, 37), (39, 42, 43, 45), (40, 44, 43, 42), (41, 45, 43, 44), (46, 49, 50, 52), (47, 51, 50, 49), (48, 52, 50, 51), (53, 56, 57, 59), (54, 58, 57, 56), (55, 59, 57, 58), (60, 63, 64, 66), (61, 65, 64, 63), (62, 66, 64, 65), (67, 70, 71, 73), (68, 72, 71, 70), (69, 73, 71, 72), (74, 77, 78, 80), (75, 79, 78, 77), (76, 80, 78, 79), (81, 84, 85, 87), (82, 86, 85, 84), (83, 87, 85, 86), (88, 91, 92, 94), (89, 93, 92, 91), (90, 94, 92, 93), (95, 98, 99, 101), (96, 100, 99, 98), (97, 101, 99, 100), (102, 105, 106, 108), (103, 107, 106, 105), (104, 108, 106, 107), (109, 112, 113, 115), (110, 114, 113, 112), (111, 115, 113, 114), (116, 120, 121, 124), (117, 122, 121, 120), (118, 123, 121, 122), (119, 124, 121, 123), (125, 129, 130, 133), (126, 131, 130, 129), (127, 132, 130, 131), (128, 133, 130, 132), (134, 138, 139, 142), (135, 140, 139, 138), (136, 141, 139, 140), (137, 142, 139, 141), (143, 147, 148, 151), (144, 149, 148, 147), (145, 150, 148, 149), (146, 151, 148, 150), (152, 156, 157, 160), (153, 158, 157, 156), (154, 159, 157, 158), (155, 160, 157, 159), (161, 165, 166, 169), (162, 167, 166, 165), (163, 168, 166, 167), (164, 169, 166, 168), (170, 174, 175, 178), (171, 176, 175, 174), (172, 177, 175, 176), (173, 178, 175, 177), (179, 183, 184, 187), (180, 185, 184, 183), (181, 186, 184, 185), (182, 187, 184, 186), (188, 192, 193, 196), (189, 194, 193, 192), (190, 195, 193, 194), (191, 196, 193, 195), (197, 201, 202, 205), (198, 203, 202, 201), (199, 204, 202, 203), (200, 205, 202, 204), (206, 210, 211, 214), (207, 212, 211, 210), (208, 213, 211, 212), (209, 214, 211, 213), (215, 219, 220, 223), (216, 221, 220, 219), (217, 222, 220, 221), (218, 223, 220, 222), (224, 229, 230, 234), (225, 231, 230, 229), (226, 232, 230, 231), (227, 233, 230, 232), (228, 234, 230, 233), (235, 239, 240, 243), (236, 241, 240, 239), (237, 242, 240, 241), (238, 243, 240, 242), (244, 249, 250, 254), (245, 251, 250, 249), (246, 252, 250, 251), (247, 253, 250, 252), (248, 254, 250, 253), (255, 259, 260, 263), (256, 261, 260, 259), (257, 262, 260, 261), (258, 263, 260, 262), (264, 269, 270, 274), (265, 271, 270, 269), (266, 272, 270, 271), (267, 273, 270, 272), (268, 274, 270, 273), (275, 279, 280, 283), (276, 281, 280, 279), (277, 282, 280, 281), (278, 283, 280, 282), (284, 289, 290, 294), (285, 291, 290, 289), (286, 292, 290, 291), (287, 293, 290, 292), (288, 294, 290, 293), (295, 299, 300, 303), (296, 301, 300, 299), (297, 302, 300, 301), (298, 303, 300, 302), (164, 32, 38, 169), (169, 38, 34, 161), (31, 40, 42, 30), (30, 42, 39, 29), (182, 53, 59, 187), (187, 59, 55, 179), (28, 47, 49, 27), (27, 49, 46, 26), (95, 48, 51, 98), (98, 51, 47, 96), (109, 81, 87, 112), (112, 87, 83, 110), (25, 75, 77, 24), (24, 77, 74, 23), (200, 76, 79, 205), (205, 79, 75, 197), (218, 67, 73, 223), (223, 73, 69, 215), (22, 61, 63, 21), (21, 63, 60, 20), (128, 62, 65, 133), (133, 65, 61, 125), (146, 41, 44, 151), (151, 44, 40, 143), (76, 88, 94, 80), (80, 94, 90, 74), (19, 245, 249, 18), (18, 249, 244, 17), (53, 102, 108, 56), (56, 108, 104, 54), (16, 224, 234, 15), (15, 234, 228, 14), (32, 117, 120, 35), (35, 120, 116, 33), (118, 127, 131, 123), (123, 131, 126, 119), (67, 135, 138, 70), (70, 138, 134, 68), (136, 145, 149, 141), (141, 149, 144, 137), (238, 136, 140, 243), (243, 140, 135, 235), (255, 146, 150, 259), (259, 150, 145, 256), (278, 118, 122, 283), (283, 122, 117, 275), (295, 128, 132, 299), (299, 132, 127, 296), (13, 126, 129, 12), (12, 129, 125, 11), (10, 116, 124, 9), (9, 124, 119, 8), (7, 97, 100, 6), (6, 100, 96, 5), (4, 90, 93, 3), (3, 93, 89, 2), (48, 153, 156, 52), (52, 156, 152, 46), (154, 163, 167, 159), (159, 167, 162, 155), (41, 171, 174, 45), (45, 174, 170, 39), (172, 181, 185, 177), (177, 185, 180, 173), (62, 189, 192, 66), (66, 192, 188, 60), (190, 199, 203, 195), (195, 203, 198, 191), (81, 207, 210, 84), (84, 210, 206, 82), (208, 217, 221, 213), (213, 221, 216, 209), (111, 228, 233, 115), (115, 233, 227, 109), (225, 237, 241, 231), (231, 241, 236, 226), (102, 246, 251, 105), (105, 251, 245, 103), (247, 258, 262, 253), (253, 262, 257, 248), (97, 268, 273, 101), (101, 273, 267, 95), (265, 277, 281, 271), (271, 281, 276, 266), (88, 286, 291, 91), (91, 291, 285, 89), (287, 298, 302, 293), (293, 302, 297, 288), (288, 265, 269, 294), (294, 269, 264, 284), (296, 278, 282, 301), (301, 282, 277, 297), (266, 154, 158, 272), (272, 158, 153, 267), (275, 164, 168, 279), (279, 168, 163, 276), (248, 225, 229, 254), (254, 229, 224, 244), (256, 238, 242, 261), (261, 242, 237, 257), (226, 208, 212, 232), (232, 212, 207, 227), (235, 218, 222, 239), (239, 222, 217, 236), (181, 247, 252, 186), (186, 252, 246, 182), (171, 255, 263, 176), (176, 263, 258, 172), (199, 287, 292, 204), (204, 292, 286, 200), (189, 295, 303, 194), (194, 303, 298, 190), (1, 198, 201, 0), (0, 201, 197, 304), (305, 188, 196, 306), (306, 196, 191, 307), (308, 162, 165, 309), (309, 165, 161, 310), (311, 152, 160, 312), (312, 160, 155, 313), (29, 39, 170, 310), (183, 312, 313, 180), (179, 311, 312, 183), (178, 309, 310, 170), (173, 308, 309, 178), (219, 306, 307, 216), (215, 305, 306, 219), (214, 0, 304, 206), (209, 1, 0, 214), (114, 3, 2, 111), (110, 4, 3, 114), (107, 6, 5, 104), (103, 7, 6, 107), (147, 9, 8, 144), (143, 10, 9, 147), (142, 12, 11, 134), (137, 13, 12, 142), (289, 15, 14, 285), (284, 16, 15, 289), (274, 18, 17, 264), (268, 19, 18, 274), (72, 21, 20, 69), (68, 22, 21, 72), (86, 24, 23, 83), (82, 25, 24, 86), (58, 27, 26, 55), (54, 28, 27, 58), (37, 30, 29, 34), (33, 31, 30, 37), (116, 10, 31, 33), (90, 4, 23, 74), (198, 1, 307, 191), (61, 22, 11, 125), (244, 224, 16, 17), (285, 14, 2, 89), (152, 311, 26, 46), (126, 13, 8, 119), (268, 97, 7, 19), (162, 308, 313, 155), (75, 25, 304, 197), (47, 28, 5, 96), (188, 305, 20, 60)])
_uv = me_cube_009.uv_layers.new(name='UVMap')
_uv.uv.foreach_set('vector', [0.8119, 0.5202, 0.8548, 0.5202, 0.8548, 0.5631, 0.8119, 0.5631, 0.6452, 0.5202, 0.6881, 0.5202, 0.6881, 0.5631, 0.6452, 0.5631, 0.6452, 0.6869, 0.6881, 0.6869, 0.6881, 0.7298, 0.6452, 0.7298, 0.1452, 0.6869, 0.1881, 0.6869, 0.1881, 0.7298, 0.1452, 0.7298, 0.5703, 0.6869, 0.6048, 0.6869, 0.6048, 0.7298, 0.5703, 0.7298, 0.5703, 0.2702, 0.6048, 0.2702, 0.6048, 0.3131, 0.5703, 0.3131, 0.5703, 0.5202, 0.6048, 0.5202, 0.6048, 0.5631, 0.5703, 0.5631, 0.5703, 0.1035, 0.6048, 0.1035, 0.6048, 0.1465, 0.5703, 0.1465, 0.8119, 0.6869, 0.8548, 0.6869, 0.8548, 0.7298, 0.8119, 0.7298, 0.7285, 0.6869, 0.7715, 0.6869, 0.7715, 0.7298, 0.7285, 0.7298, 0.3119, 0.6869, 0.3548, 0.6869, 0.3548, 0.7298, 0.3119, 0.7298, 0.2285, 0.6869, 0.2715, 0.6869, 0.2715, 0.7298, 0.2285, 0.7298, 0.1452, 0.5202, 0.1881, 0.5202, 0.1881, 0.5631, 0.1452, 0.5631, 0.6335, 0.5324, 0.5646, 0.4207, 0.6272, 0.4028, 0.7087, 0.5273, 0.5703, 0.8535, 0.6048, 0.8535, 0.6048, 0.8965, 0.5703, 0.8965, 0.3952, 0.02019, 0.5703, 0.02019, 0.5703, 0.06314, 0.3952, 0.06314, 0.5703, 0.1869, 0.6048, 0.1869, 0.6048, 0.2298, 0.5703, 0.2298, 0.8119, 0.6035, 0.8548, 0.6035, 0.8548, 0.6465, 0.8119, 0.6465, 0.7285, 0.6035, 0.7715, 0.6035, 0.7715, 0.6465, 0.7285, 0.6465, 0.2285, 0.6035, 0.2715, 0.6035, 0.2715, 0.6465, 0.2285, 0.6465, 0.6019, 0.5478, 0.6568, 0.5452, 0.616, 0.4615, 0.5675, 0.4704, 0.6536, 0.5833, 0.6278, 0.5833, 0.3097, 0.5833, 0.2711, 0.5833, 0.5703, 0.7702, 0.6048, 0.7702, 0.6048, 0.8131, 0.5703, 0.8131, 0.5703, 0.6035, 0.6048, 0.6035, 0.6048, 0.6465, 0.5703, 0.6465, 0.5703, 0.4369, 0.6048, 0.4369, 0.6048, 0.4798, 0.5703, 0.4798, 0.6452, 0.6035, 0.6881, 0.6035, 0.6881, 0.6465, 0.6452, 0.6465, 0.3119, 0.5202, 0.3548, 0.5202, 0.3548, 0.5631, 0.3119, 0.5631, 0.3119, 0.6035, 0.3548, 0.6035, 0.3548, 0.6465, 0.3119, 0.6465, 0.5703, 0.9369, 0.6048, 0.9369, 0.6048, 0.9798, 0.5703, 0.9798, 0.1452, 0.6035, 0.1881, 0.6035, 0.1881, 0.6465, 0.1452, 0.6465, 0.1452, 0.7298, 0.1452, 0.75, 0.1335, 0.75, 0.125, 0.7298, 0.3952, 0.9798, 0.3952, 1.0, 0.3835, 1.0, 0.375, 0.9798, 0.3952, 0.02019, 0.375, 0.02019, 0.375, 0.008535, 0.3952, 0.0, 0.6048, 0.02019, 0.6048, 0.0, 0.6165, 0.0, 0.625, 0.02019, 0.6048, 0.9798, 0.625, 0.9798, 0.625, 0.9915, 0.6048, 1.0, 0.8548, 0.7298, 0.875, 0.7298, 0.875, 0.7415, 0.8548, 0.75, 0.3952, 0.2298, 0.3952, 0.25, 0.3835, 0.25, 0.375, 0.2298, 0.3952, 0.2702, 0.375, 0.2702, 0.375, 0.2585, 0.3952, 0.25, 0.1452, 0.5202, 0.125, 0.5202, 0.125, 0.5085, 0.1452, 0.5, 0.8548, 0.5202, 0.8548, 0.5, 0.8665, 0.5, 0.875, 0.5202, 0.6048, 0.2702, 0.6048, 0.25, 0.6165, 0.25, 0.625, 0.2702, 0.6048, 0.2298, 0.625, 0.2298, 0.625, 0.2415, 0.6048, 0.25, 0.3952, 0.7298, 0.3952, 0.75, 0.3778, 0.75, 0.375, 0.7298, 0.3952, 0.7702, 0.375, 0.7702, 0.3778, 0.75, 0.3952, 0.75, 0.3548, 0.7298, 0.375, 0.7298, 0.3778, 0.75, 0.3548, 0.75, 0.6452, 0.7298, 0.6452, 0.75, 0.625, 0.7472, 0.625, 0.7298, 0.6048, 0.7702, 0.6048, 0.75, 0.625, 0.7472, 0.625, 0.7702, 0.6048, 0.7298, 0.625, 0.7298, 0.625, 0.7472, 0.6048, 0.75, 0.3952, 0.4798, 0.3952, 0.5, 0.375, 0.5028, 0.375, 0.4798, 0.3952, 0.5202, 0.375, 0.5202, 0.375, 0.5028, 0.3952, 0.5, 0.3548, 0.5202, 0.3548, 0.5, 0.375, 0.5028, 0.375, 0.5202, 0.6452, 0.5202, 0.625, 0.5202, 0.6222, 0.5, 0.6452, 0.5, 0.6048, 0.5202, 0.6048, 0.5, 0.6222, 0.5, 0.625, 0.5202, 0.6048, 0.4798, 0.625, 0.4798, 0.6222, 0.5, 0.6048, 0.5, 0.3119, 0.5202, 0.2917, 0.5202, 0.2917, 0.5085, 0.3119, 0.5, 0.3209, 0.5157, 0.3186, 0.4933, 0.303, 0.4972, 0.2917, 0.5202, 0.3952, 0.4369, 0.375, 0.4369, 0.375, 0.4252, 0.3952, 0.4167, 0.1881, 0.5202, 0.1881, 0.5, 0.1998, 0.5, 0.2083, 0.5202, 0.3952, 0.3131, 0.3952, 0.3333, 0.3835, 0.3333, 0.375, 0.3131, 0.2465, 0.5113, 0.2083, 0.5202, 0.2083, 0.5085, 0.242, 0.4865, 0.8119, 0.5202, 0.7917, 0.5202, 0.7917, 0.5085, 0.8119, 0.5, 0.6272, 0.4028, 0.5913, 0.3468, 0.6108, 0.339, 0.6654, 0.3939, 0.6048, 0.3131, 0.625, 0.3131, 0.625, 0.3248, 0.6048, 0.3333, 0.6881, 0.5202, 0.6881, 0.5, 0.6998, 0.5, 0.7083, 0.5202, 0.6048, 0.4369, 0.6048, 0.4167, 0.6165, 0.4167, 0.625, 0.4369, 0.616, 0.4615, 0.6452, 0.4571, 0.6335, 0.4337, 0.5981, 0.4234, 0.3952, 0.9369, 0.375, 0.9369, 0.375, 0.9167, 0.3952, 0.9167, 0.1881, 0.7298, 0.2083, 0.7298, 0.2083, 0.7441, 0.1881, 0.75, 0.2285, 0.7298, 0.2285, 0.75, 0.2083, 0.75, 0.2083, 0.7298, 0.3952, 0.8965, 0.3952, 0.9167, 0.3809, 0.9167, 0.375, 0.8965, 0.3952, 0.8131, 0.3952, 0.8333, 0.3809, 0.8333, 0.375, 0.8131, 0.3952, 0.8535, 0.375, 0.8535, 0.375, 0.8333, 0.3952, 0.8333, 0.2715, 0.7298, 0.2917, 0.7298, 0.2917, 0.7441, 0.2715, 0.75, 0.3119, 0.7298, 0.3119, 0.75, 0.2917, 0.75, 0.2917, 0.7298, 0.6048, 0.8131, 0.625, 0.8131, 0.625, 0.8333, 0.6048, 0.8333, 0.6881, 0.7298, 0.7083, 0.7298, 0.7083, 0.7441, 0.6881, 0.75, 0.7285, 0.7298, 0.7285, 0.75, 0.7083, 0.75, 0.7083, 0.7298, 0.6048, 0.8535, 0.6048, 0.8333, 0.6191, 0.8333, 0.625, 0.8535, 0.6048, 0.9369, 0.6048, 0.9167, 0.6191, 0.9167, 0.625, 0.9369, 0.6048, 0.8965, 0.625, 0.8965, 0.625, 0.9167, 0.6048, 0.9167, 0.7715, 0.7298, 0.7917, 0.7298, 0.7917, 0.7441, 0.7715, 0.75, 0.8119, 0.7298, 0.8119, 0.75, 0.7917, 0.75, 0.7917, 0.7298, 0.3952, 0.1869, 0.375, 0.1869, 0.375, 0.1667, 0.3952, 0.1667, 0.1452, 0.5631, 0.1452, 0.5833, 0.1309, 0.5833, 0.125, 0.5631, 0.1452, 0.6035, 0.125, 0.6035, 0.125, 0.5833, 0.1452, 0.5833, 0.3952, 0.1465, 0.3952, 0.1667, 0.3809, 0.1667, 0.375, 0.1465, 0.3952, 0.06314, 0.3952, 0.08333, 0.3809, 0.08333, 0.375, 0.06314, 0.3952, 0.1035, 0.375, 0.1035, 0.375, 0.08333, 0.3952, 0.08333, 0.1452, 0.6465, 0.1452, 0.6667, 0.1309, 0.6667, 0.125, 0.6465, 0.1452, 0.6869, 0.125, 0.6869, 0.125, 0.6667, 0.1452, 0.6667, 0.6048, 0.06314, 0.625, 0.06314, 0.625, 0.08333, 0.6048, 0.08333, 0.8548, 0.6869, 0.8548, 0.6667, 0.8691, 0.6667, 0.875, 0.6869, 0.8548, 0.6465, 0.875, 0.6465, 0.875, 0.6667, 0.8548, 0.6667, 0.6048, 0.1035, 0.6048, 0.08333, 0.6191, 0.08333, 0.625, 0.1035, 0.6048, 0.1869, 0.6048, 0.1667, 0.6191, 0.1667, 0.625, 0.1869, 0.6048, 0.1465, 0.625, 0.1465, 0.625, 0.1667, 0.6048, 0.1667, 0.8548, 0.6035, 0.8548, 0.5833, 0.8691, 0.5833, 0.875, 0.6035, 0.8548, 0.5631, 0.875, 0.5631, 0.875, 0.5833, 0.8548, 0.5833, 0.3952, 0.6869, 0.375, 0.6869, 0.375, 0.6667, 0.3952, 0.6667, 0.3548, 0.6869, 0.3548, 0.6667, 0.375, 0.6667, 0.375, 0.6869, 0.3548, 0.6465, 0.375, 0.6465, 0.375, 0.6667, 0.3548, 0.6667, 0.3952, 0.6465, 0.3952, 0.6667, 0.375, 0.6667, 0.375, 0.6465, 0.3952, 0.5631, 0.3952, 0.5833, 0.375, 0.5833, 0.375, 0.5631, 0.3952, 0.6035, 0.375, 0.6035, 0.375, 0.5833, 0.3952, 0.5833, 0.3548, 0.6035, 0.3548, 0.5833, 0.375, 0.5833, 0.375, 0.6035, 0.3548, 0.5631, 0.375, 0.5631, 0.375, 0.5833, 0.3548, 0.5833, 0.6048, 0.5631, 0.625, 0.5631, 0.625, 0.5833, 0.6048, 0.5833, 0.6452, 0.5631, 0.6452, 0.5833, 0.625, 0.5833, 0.625, 0.5631, 0.6452, 0.6035, 0.625, 0.6035, 0.625, 0.5833, 0.6452, 0.5833, 0.6048, 0.6035, 0.6048, 0.5833, 0.625, 0.5833, 0.625, 0.6035, 0.6048, 0.6869, 0.6048, 0.6667, 0.625, 0.6667, 0.625, 0.6869, 0.6048, 0.6465, 0.625, 0.6465, 0.625, 0.6667, 0.6048, 0.6667, 0.6452, 0.6465, 0.6452, 0.6667, 0.625, 0.6667, 0.625, 0.6465, 0.6452, 0.6869, 0.625, 0.6869, 0.625, 0.6667, 0.6452, 0.6667, 0.6903, 0.5833, 0.7285, 0.5833, 0.7069, 0.5833, 0.6747, 0.5833, 0.7285, 0.6035, 0.7083, 0.6035, 0.7069, 0.5833, 0.7285, 0.5833, 0.6881, 0.6035, 0.6881, 0.5833, 0.7069, 0.5833, 0.7083, 0.6035, 0.6881, 0.5631, 0.7083, 0.5631, 0.7069, 0.5833, 0.6881, 0.5833, 0.6568, 0.5452, 0.6747, 0.5833, 0.7069, 0.5833, 0.6881, 0.5429, 0.6881, 0.6869, 0.6881, 0.6667, 0.7083, 0.6667, 0.7083, 0.6869, 0.6881, 0.6465, 0.7083, 0.6465, 0.7083, 0.6667, 0.6881, 0.6667, 0.7285, 0.6465, 0.7285, 0.6667, 0.7083, 0.6667, 0.7083, 0.6465, 0.7285, 0.6869, 0.7083, 0.6869, 0.7083, 0.6667, 0.7285, 0.6667, 0.7289, 0.5833, 0.7445, 0.5833, 0.7896, 0.5833, 0.7715, 0.5833, 0.7087, 0.5273, 0.7513, 0.5228, 0.7896, 0.5833, 0.7445, 0.5833, 0.8119, 0.5631, 0.8119, 0.5833, 0.7896, 0.5833, 0.7917, 0.5631, 0.8119, 0.6035, 0.7917, 0.6035, 0.7896, 0.5833, 0.8119, 0.5833, 0.7715, 0.6035, 0.7715, 0.5833, 0.7896, 0.5833, 0.7917, 0.6035, 0.8119, 0.6869, 0.7917, 0.6869, 0.7917, 0.6667, 0.8119, 0.6667, 0.7715, 0.6869, 0.7715, 0.6667, 0.7917, 0.6667, 0.7917, 0.6869, 0.7715, 0.6465, 0.7917, 0.6465, 0.7917, 0.6667, 0.7715, 0.6667, 0.8119, 0.6465, 0.8119, 0.6667, 0.7917, 0.6667, 0.7917, 0.6465, 0.2711, 0.5833, 0.2285, 0.5833, 0.2104, 0.5833, 0.2555, 0.5833, 0.2285, 0.6035, 0.2083, 0.6035, 0.2104, 0.5833, 0.2285, 0.5833, 0.1881, 0.6035, 0.1881, 0.5833, 0.2104, 0.5833, 0.2083, 0.6035, 0.1881, 0.5631, 0.2083, 0.5631, 0.2104, 0.5833, 0.1881, 0.5833, 0.2509, 0.5586, 0.2555, 0.5833, 0.2104, 0.5833, 0.2083, 0.5631, 0.1881, 0.6869, 0.1881, 0.6667, 0.2083, 0.6667, 0.2083, 0.6869, 0.1881, 0.6465, 0.2083, 0.6465, 0.2083, 0.6667, 0.1881, 0.6667, 0.2285, 0.6465, 0.2285, 0.6667, 0.2083, 0.6667, 0.2083, 0.6465, 0.2285, 0.6869, 0.2083, 0.6869, 0.2083, 0.6667, 0.2285, 0.6667, 0.3097, 0.5833, 0.3253, 0.5833, 0.2931, 0.5833, 0.2715, 0.5833, 0.3231, 0.5609, 0.2917, 0.5631, 0.2931, 0.5833, 0.3253, 0.5833, 0.3119, 0.5631, 0.3119, 0.5833, 0.2931, 0.5833, 0.2917, 0.5631, 0.3119, 0.6035, 0.2917, 0.6035, 0.2931, 0.5833, 0.3119, 0.5833, 0.2715, 0.6035, 0.2715, 0.5833, 0.2931, 0.5833, 0.2917, 0.6035, 0.3119, 0.6869, 0.2917, 0.6869, 0.2917, 0.6667, 0.3119, 0.6667, 0.2715, 0.6869, 0.2715, 0.6667, 0.2917, 0.6667, 0.2917, 0.6869, 0.2715, 0.6465, 0.2917, 0.6465, 0.2917, 0.6667, 0.2715, 0.6667, 0.3119, 0.6465, 0.3119, 0.6667, 0.2917, 0.6667, 0.2917, 0.6465, 0.1452, 0.6869, 0.1452, 0.7298, 0.125, 0.7298, 0.125, 0.6869, 0.375, 0.06314, 0.375, 0.02019, 0.3952, 0.02019, 0.3952, 0.06314, 0.5703, 0.9798, 0.6048, 0.9798, 0.6048, 1.0, 0.5703, 1.0, 0.5703, 0.0, 0.6048, 0.0, 0.6048, 0.02019, 0.5703, 0.02019, 0.8548, 0.5631, 0.8548, 0.5202, 0.875, 0.5202, 0.875, 0.5631, 0.625, 0.1869, 0.625, 0.2298, 0.6048, 0.2298, 0.6048, 0.1869, 0.5703, 0.2702, 0.3952, 0.2702, 0.3952, 0.25, 0.5703, 0.25, 0.5703, 0.25, 0.3952, 0.25, 0.3952, 0.2298, 0.5703, 0.2298, 0.1881, 0.5202, 0.1452, 0.5202, 0.1452, 0.5, 0.1881, 0.5, 0.375, 0.3131, 0.375, 0.2702, 0.3952, 0.2702, 0.3952, 0.3131, 0.6881, 0.5202, 0.6452, 0.5202, 0.6452, 0.5, 0.6881, 0.5, 0.625, 0.4369, 0.625, 0.4798, 0.6048, 0.4798, 0.6048, 0.4369, 0.5703, 0.5202, 0.3952, 0.5202, 0.3952, 0.5, 0.5703, 0.5, 0.5703, 0.5, 0.3952, 0.5, 0.3952, 0.4798, 0.5703, 0.4798, 0.3548, 0.5631, 0.3548, 0.5202, 0.375, 0.5202, 0.375, 0.5631, 0.375, 0.5631, 0.375, 0.5202, 0.3952, 0.5202, 0.3952, 0.5631, 0.6452, 0.6869, 0.6452, 0.7298, 0.625, 0.7298, 0.625, 0.6869, 0.625, 0.6869, 0.625, 0.7298, 0.6048, 0.7298, 0.6048, 0.6869, 0.5703, 0.7702, 0.3952, 0.7702, 0.3952, 0.75, 0.5703, 0.75, 0.5703, 0.75, 0.3952, 0.75, 0.3952, 0.7298, 0.5703, 0.7298, 0.3119, 0.7298, 0.3548, 0.7298, 0.3548, 0.75, 0.3119, 0.75, 0.375, 0.8131, 0.375, 0.7702, 0.3952, 0.7702, 0.3952, 0.8131, 0.8119, 0.7298, 0.8548, 0.7298, 0.8548, 0.75, 0.8119, 0.75, 0.625, 0.9369, 0.625, 0.9798, 0.6048, 0.9798, 0.6048, 0.9369, 0.3548, 0.5202, 0.3119, 0.5202, 0.3119, 0.5, 0.3548, 0.5, 0.375, 0.4798, 0.375, 0.4369, 0.3952, 0.4369, 0.3952, 0.4798, 0.6335, 0.5324, 0.7087, 0.5273, 0.7445, 0.5833, 0.6641, 0.5833, 0.6641, 0.5833, 0.7445, 0.5833, 0.7289, 0.5833, 0.6536, 0.5833, 0.8548, 0.5202, 0.8119, 0.5202, 0.8119, 0.5, 0.8548, 0.5, 0.625, 0.2702, 0.625, 0.3131, 0.6048, 0.3131, 0.6048, 0.2702, 0.6278, 0.5833, 0.6903, 0.5833, 0.6747, 0.5833, 0.6172, 0.5833, 0.6172, 0.5833, 0.6747, 0.5833, 0.6568, 0.5452, 0.6019, 0.5478, 0.1452, 0.7298, 0.1881, 0.7298, 0.1881, 0.75, 0.1452, 0.75, 0.375, 0.9798, 0.375, 0.9369, 0.3952, 0.9369, 0.3952, 0.9798, 0.2285, 0.7298, 0.2715, 0.7298, 0.2715, 0.75, 0.2285, 0.75, 0.375, 0.8965, 0.375, 0.8535, 0.3952, 0.8535, 0.3952, 0.8965, 0.6452, 0.7298, 0.6881, 0.7298, 0.6881, 0.75, 0.6452, 0.75, 0.625, 0.7702, 0.625, 0.8131, 0.6048, 0.8131, 0.6048, 0.7702, 0.7285, 0.7298, 0.7715, 0.7298, 0.7715, 0.75, 0.7285, 0.75, 0.625, 0.8535, 0.625, 0.8965, 0.6048, 0.8965, 0.6048, 0.8535, 0.7285, 0.6869, 0.7285, 0.7298, 0.7083, 0.7298, 0.7083, 0.6869, 0.7083, 0.6869, 0.7083, 0.7298, 0.6881, 0.7298, 0.6881, 0.6869, 0.8119, 0.6869, 0.8119, 0.7298, 0.7917, 0.7298, 0.7917, 0.6869, 0.7917, 0.6869, 0.7917, 0.7298, 0.7715, 0.7298, 0.7715, 0.6869, 0.2285, 0.6869, 0.2285, 0.7298, 0.2083, 0.7298, 0.2083, 0.6869, 0.2083, 0.6869, 0.2083, 0.7298, 0.1881, 0.7298, 0.1881, 0.6869, 0.3119, 0.6869, 0.3119, 0.7298, 0.2917, 0.7298, 0.2917, 0.6869, 0.2917, 0.6869, 0.2917, 0.7298, 0.2715, 0.7298, 0.2715, 0.6869, 0.5703, 0.8535, 0.3952, 0.8535, 0.3952, 0.8333, 0.5703, 0.8333, 0.5703, 0.8333, 0.3952, 0.8333, 0.3952, 0.8131, 0.5703, 0.8131, 0.5703, 0.9369, 0.3952, 0.9369, 0.3952, 0.9167, 0.5703, 0.9167, 0.5703, 0.9167, 0.3952, 0.9167, 0.3952, 0.8965, 0.5703, 0.8965, 0.5646, 0.4207, 0.2465, 0.5113, 0.242, 0.4865, 0.5339, 0.3698, 0.5703, 0.3333, 0.3952, 0.3333, 0.3952, 0.3131, 0.5703, 0.3131, 0.5703, 0.4369, 0.3952, 0.4369, 0.3952, 0.4167, 0.5703, 0.4167, 0.5521, 0.4349, 0.3186, 0.4933, 0.3209, 0.5157, 0.5675, 0.4704, 0.1452, 0.5202, 0.1452, 0.5631, 0.125, 0.5631, 0.125, 0.5202, 0.375, 0.2298, 0.375, 0.1869, 0.3952, 0.1869, 0.3952, 0.2298, 0.1452, 0.6035, 0.1452, 0.6465, 0.125, 0.6465, 0.125, 0.6035, 0.375, 0.1465, 0.375, 0.1035, 0.3952, 0.1035, 0.3952, 0.1465, 0.8548, 0.7298, 0.8548, 0.6869, 0.875, 0.6869, 0.875, 0.7298, 0.625, 0.02019, 0.625, 0.06314, 0.6048, 0.06314, 0.6048, 0.02019, 0.8548, 0.6465, 0.8548, 0.6035, 0.875, 0.6035, 0.875, 0.6465, 0.625, 0.1035, 0.625, 0.1465, 0.6048, 0.1465, 0.6048, 0.1035, 0.3548, 0.7298, 0.3548, 0.6869, 0.375, 0.6869, 0.375, 0.7298, 0.375, 0.7298, 0.375, 0.6869, 0.3952, 0.6869, 0.3952, 0.7298, 0.3548, 0.6465, 0.3548, 0.6035, 0.375, 0.6035, 0.375, 0.6465, 0.375, 0.6465, 0.375, 0.6035, 0.3952, 0.6035, 0.3952, 0.6465, 0.6452, 0.5202, 0.6452, 0.5631, 0.625, 0.5631, 0.625, 0.5202, 0.625, 0.5202, 0.625, 0.5631, 0.6048, 0.5631, 0.6048, 0.5202, 0.6452, 0.6035, 0.6452, 0.6465, 0.625, 0.6465, 0.625, 0.6035, 0.625, 0.6035, 0.625, 0.6465, 0.6048, 0.6465, 0.6048, 0.6035, 0.616, 0.4615, 0.6568, 0.5452, 0.6881, 0.5429, 0.6452, 0.4571, 0.7083, 0.5202, 0.7083, 0.5631, 0.6881, 0.5631, 0.6881, 0.5202, 0.7285, 0.6035, 0.7285, 0.6465, 0.7083, 0.6465, 0.7083, 0.6035, 0.7083, 0.6035, 0.7083, 0.6465, 0.6881, 0.6465, 0.6881, 0.6035, 0.8119, 0.5202, 0.8119, 0.5631, 0.7917, 0.5631, 0.7917, 0.5202, 0.6654, 0.3939, 0.7513, 0.5228, 0.7087, 0.5273, 0.6272, 0.4028, 0.8119, 0.6035, 0.8119, 0.6465, 0.7917, 0.6465, 0.7917, 0.6035, 0.7917, 0.6035, 0.7917, 0.6465, 0.7715, 0.6465, 0.7715, 0.6035, 0.2465, 0.5113, 0.2509, 0.5586, 0.2083, 0.5631, 0.2083, 0.5202, 0.2083, 0.5202, 0.2083, 0.5631, 0.1881, 0.5631, 0.1881, 0.5202, 0.2285, 0.6035, 0.2285, 0.6465, 0.2083, 0.6465, 0.2083, 0.6035, 0.2083, 0.6035, 0.2083, 0.6465, 0.1881, 0.6465, 0.1881, 0.6035, 0.3119, 0.5202, 0.3119, 0.5631, 0.2917, 0.5631, 0.2917, 0.5202, 0.2917, 0.5202, 0.2917, 0.5631, 0.3231, 0.5609, 0.3209, 0.5157, 0.3119, 0.6035, 0.3119, 0.6465, 0.2917, 0.6465, 0.2917, 0.6035, 0.2917, 0.6035, 0.2917, 0.6465, 0.2715, 0.6465, 0.2715, 0.6035, 0.2715, 0.6035, 0.2285, 0.6035, 0.2285, 0.5833, 0.2715, 0.5833, 0.2715, 0.5833, 0.2285, 0.5833, 0.2711, 0.5833, 0.3097, 0.5833, 0.2715, 0.6869, 0.2285, 0.6869, 0.2285, 0.6667, 0.2715, 0.6667, 0.2715, 0.6667, 0.2285, 0.6667, 0.2285, 0.6465, 0.2715, 0.6465, 0.1881, 0.6035, 0.1452, 0.6035, 0.1452, 0.5833, 0.1881, 0.5833, 0.1881, 0.5833, 0.1452, 0.5833, 0.1452, 0.5631, 0.1881, 0.5631, 0.1881, 0.6869, 0.1452, 0.6869, 0.1452, 0.6667, 0.1881, 0.6667, 0.1881, 0.6667, 0.1452, 0.6667, 0.1452, 0.6465, 0.1881, 0.6465, 0.7715, 0.6035, 0.7285, 0.6035, 0.7285, 0.5833, 0.7715, 0.5833, 0.7715, 0.5833, 0.7285, 0.5833, 0.6903, 0.5833, 0.7289, 0.5833, 0.7715, 0.6869, 0.7285, 0.6869, 0.7285, 0.6667, 0.7715, 0.6667, 0.7715, 0.6667, 0.7285, 0.6667, 0.7285, 0.6465, 0.7715, 0.6465, 0.6881, 0.6035, 0.6452, 0.6035, 0.6452, 0.5833, 0.6881, 0.5833, 0.6881, 0.5833, 0.6452, 0.5833, 0.6452, 0.5631, 0.6881, 0.5631, 0.6881, 0.6869, 0.6452, 0.6869, 0.6452, 0.6667, 0.6881, 0.6667, 0.6881, 0.6667, 0.6452, 0.6667, 0.6452, 0.6465, 0.6881, 0.6465, 0.8548, 0.6035, 0.8119, 0.6035, 0.8119, 0.5833, 0.8548, 0.5833, 0.8548, 0.5833, 0.8119, 0.5833, 0.8119, 0.5631, 0.8548, 0.5631, 0.8548, 0.6869, 0.8119, 0.6869, 0.8119, 0.6667, 0.8548, 0.6667, 0.8548, 0.6667, 0.8119, 0.6667, 0.8119, 0.6465, 0.8548, 0.6465, 0.3548, 0.6035, 0.3119, 0.6035, 0.3119, 0.5833, 0.3548, 0.5833, 0.3548, 0.5833, 0.3119, 0.5833, 0.3119, 0.5631, 0.3548, 0.5631, 0.3548, 0.6869, 0.3119, 0.6869, 0.3119, 0.6667, 0.3548, 0.6667, 0.3548, 0.6667, 0.3119, 0.6667, 0.3119, 0.6465, 0.3548, 0.6465, 0.5703, 0.6035, 0.3952, 0.6035, 0.3952, 0.5833, 0.5703, 0.5833, 0.5703, 0.5833, 0.3952, 0.5833, 0.3952, 0.5631, 0.5703, 0.5631, 0.5703, 0.6869, 0.3952, 0.6869, 0.3952, 0.6667, 0.5703, 0.6667, 0.5703, 0.6667, 0.3952, 0.6667, 0.3952, 0.6465, 0.5703, 0.6465, 0.5703, 0.1035, 0.3952, 0.1035, 0.3952, 0.08333, 0.5703, 0.08333, 0.5703, 0.08333, 0.3952, 0.08333, 0.3952, 0.06314, 0.5703, 0.06314, 0.5703, 0.1869, 0.3952, 0.1869, 0.3952, 0.1667, 0.5703, 0.1667, 0.5703, 0.1667, 0.3952, 0.1667, 0.3952, 0.1465, 0.5703, 0.1465, 0.5703, 0.02019, 0.6048, 0.02019, 0.6048, 0.06314, 0.5703, 0.06314, 0.6048, 0.1667, 0.5703, 0.1667, 0.5703, 0.1465, 0.6048, 0.1465, 0.6048, 0.1869, 0.5703, 0.1869, 0.5703, 0.1667, 0.6048, 0.1667, 0.6048, 0.08333, 0.5703, 0.08333, 0.5703, 0.06314, 0.6048, 0.06314, 0.6048, 0.1035, 0.5703, 0.1035, 0.5703, 0.08333, 0.6048, 0.08333, 0.6048, 0.6667, 0.5703, 0.6667, 0.5703, 0.6465, 0.6048, 0.6465, 0.6048, 0.6869, 0.5703, 0.6869, 0.5703, 0.6667, 0.6048, 0.6667, 0.6048, 0.5833, 0.5703, 0.5833, 0.5703, 0.5631, 0.6048, 0.5631, 0.6048, 0.6035, 0.5703, 0.6035, 0.5703, 0.5833, 0.6048, 0.5833, 0.5981, 0.4234, 0.5521, 0.4349, 0.5675, 0.4704, 0.616, 0.4615, 0.6048, 0.4369, 0.5703, 0.4369, 0.5703, 0.4167, 0.6048, 0.4167, 0.6048, 0.3333, 0.5703, 0.3333, 0.5703, 0.3131, 0.6048, 0.3131, 0.6272, 0.4028, 0.5646, 0.4207, 0.5339, 0.3698, 0.5913, 0.3468, 0.6048, 0.9167, 0.5703, 0.9167, 0.5703, 0.8965, 0.6048, 0.8965, 0.6048, 0.9369, 0.5703, 0.9369, 0.5703, 0.9167, 0.6048, 0.9167, 0.6048, 0.8333, 0.5703, 0.8333, 0.5703, 0.8131, 0.6048, 0.8131, 0.6048, 0.8535, 0.5703, 0.8535, 0.5703, 0.8333, 0.6048, 0.8333, 0.3253, 0.5833, 0.6172, 0.5833, 0.6019, 0.5478, 0.3231, 0.5609, 0.3097, 0.5833, 0.6278, 0.5833, 0.6172, 0.5833, 0.3253, 0.5833, 0.2555, 0.5833, 0.6641, 0.5833, 0.6536, 0.5833, 0.2711, 0.5833, 0.2509, 0.5586, 0.6335, 0.5324, 0.6641, 0.5833, 0.2555, 0.5833, 0.6048, 0.75, 0.5703, 0.75, 0.5703, 0.7298, 0.6048, 0.7298, 0.6048, 0.7702, 0.5703, 0.7702, 0.5703, 0.75, 0.6048, 0.75, 0.6048, 0.5, 0.5703, 0.5, 0.5703, 0.4798, 0.6048, 0.4798, 0.6048, 0.5202, 0.5703, 0.5202, 0.5703, 0.5, 0.6048, 0.5, 0.6048, 0.25, 0.5703, 0.25, 0.5703, 0.2298, 0.6048, 0.2298, 0.6048, 0.2702, 0.5703, 0.2702, 0.5703, 0.25, 0.6048, 0.25, 0.3952, 0.0, 0.5703, 0.0, 0.5703, 0.02019, 0.3952, 0.02019, 0.3952, 0.9798, 0.5703, 0.9798, 0.5703, 1.0, 0.3952, 1.0, 0.3952, 0.9369, 0.5703, 0.9369, 0.5703, 0.9798, 0.3952, 0.9798, 0.3952, 0.4369, 0.5703, 0.4369, 0.5703, 0.4798, 0.3952, 0.4798, 0.3952, 0.6035, 0.5703, 0.6035, 0.5703, 0.6465, 0.3952, 0.6465, 0.3952, 0.7702, 0.5703, 0.7702, 0.5703, 0.8131, 0.3952, 0.8131, 0.7289, 0.5833, 0.6903, 0.5833, 0.6278, 0.5833, 0.6536, 0.5833, 0.3231, 0.5609, 0.6019, 0.5478, 0.5675, 0.4704, 0.3209, 0.5157, 0.3952, 0.1869, 0.5703, 0.1869, 0.5703, 0.2298, 0.3952, 0.2298, 0.3952, 0.8535, 0.5703, 0.8535, 0.5703, 0.8965, 0.3952, 0.8965, 0.2509, 0.5586, 0.2465, 0.5113, 0.5646, 0.4207, 0.6335, 0.5324, 0.3952, 0.1035, 0.5703, 0.1035, 0.5703, 0.1465, 0.3952, 0.1465, 0.3952, 0.5202, 0.5703, 0.5202, 0.5703, 0.5631, 0.3952, 0.5631, 0.3952, 0.2702, 0.5703, 0.2702, 0.5703, 0.3131, 0.3952, 0.3131, 0.3952, 0.6869, 0.5703, 0.6869, 0.5703, 0.7298, 0.3952, 0.7298])
me_cube_009.use_remesh_fix_poles = True
me_cube_009.use_remesh_preserve_attributes = False
me_cube_009.update()

# ---- objects
ob_chapter28 = bpy.data.objects.new('Chapter28', me_cube)
ob_camera = bpy.data.objects.new('Camera', cam_camera)
ob_sun = bpy.data.objects.new('Sun', light_sun)
ob_building1 = bpy.data.objects.new('Building1', me_cube_001)
ob_building2 = bpy.data.objects.new('Building2', me_cube_002)
ob_building3 = bpy.data.objects.new('Building3', me_cube_003)
ob_building5 = bpy.data.objects.new('Building5', me_cube_004)
ob_building4 = bpy.data.objects.new('Building4', me_cube_005)
ob_building6 = bpy.data.objects.new('Building6', me_cube_006)
ob_building7 = bpy.data.objects.new('Building7', me_cube_007)
ob_building8 = bpy.data.objects.new('Building8', me_cube_008)
ob_building9 = bpy.data.objects.new('Building9', me_cube_009)
_N = ng_chapter28.nodes; _L = ng_chapter28.links
n0 = _N.new('GeometryNodeStoreNamedAttribute'); n0.name = 'Store Named Attribute'; n0.location = (-148, 455)
n0.data_type = 'FLOAT_VECTOR'
n0.domain = 'CORNER'
n0.inputs[2].default_value = 'uv_map'
n1 = _N.new('GeometryNodeDistributePointsOnFaces'); n1.name = 'Distribute Points on Faces.001'; n1.location = (205, 581)
n1.distribute_method = 'POISSON'
n1.use_legacy_normal = True
n1.inputs[2].default_value = 0.2
n2 = _N.new('GeometryNodeInstanceOnPoints'); n2.name = 'Instance on Points.001'; n2.location = (442, 608)
n2.inputs[3].default_value = True
n3 = _N.new('NodeReroute'); n3.name = 'Reroute.006'; n3.location = (579, 330)
n3.width = 16
n3.socket_idname = 'NodeSocketVector'
n4 = _N.new('NodeReroute'); n4.name = 'Reroute.004'; n4.location = (404, 330)
n4.width = 16
n4.socket_idname = 'NodeSocketVector'
n5 = _N.new('NodeReroute'); n5.name = 'Reroute.005'; n5.location = (405, 357)
n5.width = 16
n5.socket_idname = 'NodeSocketVector'
n6 = _N.new('NodeReroute'); n6.name = 'Reroute.007'; n6.location = (391, 504)
n6.width = 16
n6.socket_idname = 'NodeSocketGeometry'
n7 = _N.new('NodeReroute'); n7.name = 'Reroute.009'; n7.location = (138, 326)
n7.width = 16
n7.socket_idname = 'NodeSocketGeometry'
n8 = _N.new('FunctionNodeRandomValue'); n8.name = 'Random Value.001'; n8.location = (427, 317)
n8.hide = True
n8.data_type = 'FLOAT_VECTOR'
n8.inputs[0].default_value = (0.1, 0.1, 0.1)
n8.inputs[1].default_value = (0.2, 0.2, 0.4)
n9 = _N.new('GeometryNodeDistributePointsOnFaces'); n9.name = 'Distribute Points on Faces'; n9.location = (185, 272)
n9.distribute_method = 'POISSON'
n9.use_legacy_normal = True
n9.inputs[2].default_value = 0.7
n10 = _N.new('NodeReroute'); n10.name = 'Reroute.008'; n10.location = (389, 306)
n10.width = 16
n10.socket_idname = 'NodeSocketGeometry'
n11 = _N.new('NodeReroute'); n11.name = 'Reroute.002'; n11.location = (137, 136)
n11.width = 16
n11.socket_idname = 'NodeSocketGeometry'
n12 = _N.new('GeometryNodeInstanceOnPoints'); n12.name = 'Instance on Points'; n12.location = (445, 265)
n12.inputs[3].default_value = True
n13 = _N.new('NodeReroute'); n13.name = 'Reroute.012'; n13.location = (417, 15)
n13.width = 16
n13.socket_idname = 'NodeSocketVector'
n14 = _N.new('NodeReroute'); n14.name = 'Reroute.011'; n14.location = (372, -38)
n14.width = 16
n14.socket_idname = 'NodeSocketGeometry'
n15 = _N.new('NodeReroute'); n15.name = 'Reroute.014'; n15.location = (589, -14)
n15.width = 16
n15.socket_idname = 'NodeSocketVector'
n16 = _N.new('NodeReroute'); n16.name = 'Reroute.013'; n16.location = (419, -14)
n16.width = 16
n16.socket_idname = 'NodeSocketVector'
n17 = _N.new('NodeReroute'); n17.name = 'Reroute.010'; n17.location = (374, 160)
n17.width = 16
n17.socket_idname = 'NodeSocketGeometry'
n18 = _N.new('NodeGroupInput'); n18.name = 'Group Input'; n18.location = (-454, 392)
n19 = _N.new('GeometryNodeMeshGrid'); n19.name = 'Grid'; n19.location = (-173, 455)
n20 = _N.new('FunctionNodeRandomValue'); n20.name = 'Random Value'; n20.location = (433, -25)
n20.hide = True
n20.data_type = 'FLOAT_VECTOR'
n20.inputs[0].default_value = (0.1, 0.1, 0.1)
n20.inputs[1].default_value = (0.3, 0.3, 1.5)
n21 = _N.new('NodeReroute'); n21.name = 'Reroute.015'; n21.location = (-291, 130)
n21.width = 16
n21.socket_idname = 'NodeSocketInt'
n22 = _N.new('NodeReroute'); n22.name = 'Reroute.016'; n22.location = (-286, 334)
n22.width = 16
n22.socket_idname = 'NodeSocketInt'
n23 = _N.new('ShaderNodeMath'); n23.name = 'Math.001'; n23.location = (-73, 290)
n23.operation = 'LESS_THAN'
n24 = _N.new('FunctionNodeRandomValue'); n24.name = 'Random Value.002'; n24.location = (-268, 289)
n25 = _N.new('ShaderNodeMath'); n25.name = 'Math'; n25.location = (-69, 121)
n25.operation = 'GREATER_THAN'
n26 = _N.new('NodeReroute'); n26.name = 'Reroute.017'; n26.location = (616, 571)
n26.width = 16
n26.socket_idname = 'NodeSocketGeometry'
n27 = _N.new('NodeReroute'); n27.name = 'Reroute.018'; n27.location = (618, 453)
n27.width = 16
n27.socket_idname = 'NodeSocketGeometry'
n28 = _N.new('NodeReroute'); n28.name = 'Reroute.003'; n28.location = (893, 225)
n28.width = 16
n28.socket_idname = 'NodeSocketGeometry'
n29 = _N.new('GeometryNodeSetMaterial'); n29.name = 'Set Material'; n29.location = (665, 265)
n29.inputs[2].default_value = mat_buildings
n30 = _N.new('GeometryNodeSetMaterial'); n30.name = 'Set Material.002'; n30.location = (672, 512)
n30.inputs[2].default_value = mat_buildings
n31 = _N.new('GeometryNodeTransform'); n31.name = 'Transform.002'; n31.location = (218, 650)
n31.hide = True
n31.inputs[3].default_value = (1.2, 1.2, 1.0)
n32 = _N.new('GeometryNodeSetMaterial'); n32.name = 'Set Material.001'; n32.location = (440, 645)
n32.hide = True
n32.inputs[2].default_value = mat_ground
n33 = _N.new('NodeReroute'); n33.name = 'Reroute.001'; n33.location = (838, 636)
n33.width = 16
n33.socket_idname = 'NodeSocketGeometry'
n34 = _N.new('NodeReroute'); n34.name = 'Reroute'; n34.location = (154, 650)
n34.width = 16
n34.socket_idname = 'NodeSocketGeometry'
n35 = _N.new('GeometryNodeJoinGeometry'); n35.name = 'Join Geometry'; n35.location = (903, 491)
n36 = _N.new('NodeGroupOutput'); n36.name = 'Group Output'; n36.location = (1089, 489)
n37 = _N.new('GeometryNodeCollectionInfo'); n37.name = 'Collection Info.001'; n37.location = (192, -28)
n37.hide = True
n37.inputs[0].default_value = col_buildings
n37.inputs[1].default_value = True
n37.inputs[2].default_value = True
n38 = _N.new('GeometryNodeCollectionInfo'); n38.name = 'Collection Info'; n38.location = (210, 316)
n38.hide = True
n38.inputs[0].default_value = col_buildings
n38.inputs[1].default_value = True
n38.inputs[2].default_value = True
_L.new(n35.outputs[0], n36.inputs[0])
_L.new(n18.outputs[0], n19.inputs[0])
_L.new(n18.outputs[0], n19.inputs[1])
_L.new(n30.outputs[0], n35.inputs[0])
_L.new(n0.outputs[0], n34.inputs[0])
_L.new(n32.outputs[0], n33.inputs[0])
_L.new(n33.outputs[0], n35.inputs[0])
_L.new(n34.outputs[0], n31.inputs[0])
_L.new(n31.outputs[0], n32.inputs[0])
_L.new(n7.outputs[0], n11.inputs[0])
_L.new(n29.outputs[0], n28.inputs[0])
_L.new(n28.outputs[0], n35.inputs[0])
_L.new(n9.outputs[0], n12.inputs[0])
_L.new(n0.outputs[0], n1.inputs[0])
_L.new(n1.outputs[0], n2.inputs[0])
_L.new(n6.outputs[0], n2.inputs[2])
_L.new(n5.outputs[0], n2.inputs[6])
_L.new(n3.outputs[0], n4.inputs[0])
_L.new(n4.outputs[0], n5.inputs[0])
_L.new(n8.outputs[0], n3.inputs[0])
_L.new(n10.outputs[0], n6.inputs[0])
_L.new(n38.outputs[0], n10.inputs[0])
_L.new(n0.outputs[0], n7.inputs[0])
_L.new(n11.outputs[0], n9.inputs[0])
_L.new(n17.outputs[0], n12.inputs[2])
_L.new(n13.outputs[0], n12.inputs[6])
_L.new(n14.outputs[0], n17.inputs[0])
_L.new(n37.outputs[0], n14.inputs[0])
_L.new(n16.outputs[0], n13.inputs[0])
_L.new(n15.outputs[0], n16.inputs[0])
_L.new(n20.outputs[0], n15.inputs[0])
_L.new(n21.outputs[0], n24.inputs[8])
_L.new(n22.outputs[0], n21.inputs[0])
_L.new(n18.outputs[1], n22.inputs[0])
_L.new(n24.outputs[1], n23.inputs[0])
_L.new(n24.outputs[1], n25.inputs[0])
_L.new(n23.outputs[0], n1.inputs[1])
_L.new(n25.outputs[0], n9.inputs[1])
_L.new(n2.outputs[0], n26.inputs[0])
_L.new(n26.outputs[0], n27.inputs[0])
_L.new(n12.outputs[0], n29.inputs[0])
_L.new(n27.outputs[0], n30.inputs[0])
_L.new(n19.outputs[0], n0.inputs[0])
_L.new(n19.outputs[1], n0.inputs[3])
n36.is_active_output = True

# ---- transforms, parenting, visibility, modifiers, constraints
ob_chapter28.location = (0.0, 0.0, 0.0)
ob_chapter28.lock_rotations_4d = False
ob_chapter28.empty_display_type = 'ARROWS'
ob_chapter28.lineart.crease_threshold = 0.0
_m = ob_chapter28.modifiers.new('GeometryNodes', 'NODES')
_m.node_group = ng_chapter28
_gi = [s.identifier for s in ng_chapter28.interface.items_tree if s.item_type == 'SOCKET' and s.in_out == 'INPUT']
_m[_gi[1]] = 5  # Seed
ob_camera.location = (7.359, -6.926, 4.958)
ob_camera.rotation_euler = (1.109, 0.0, 0.8149)
ob_camera.lock_rotations_4d = False
ob_camera.empty_display_type = 'ARROWS'
ob_camera.color = (0.0, 0.0, 0.0, 0.0)
ob_camera.display_type = 'WIRE'
ob_camera.lineart.crease_threshold = 0.0
ob_sun.location = (7.802, 7.986, 9.854)
ob_sun.rotation_euler = (-0.7632, 0.5245, -0.2504)
ob_building1.location = (0.0, 0.0, 0.0)
ob_building2.location = (0.0, 0.0, 0.0)
ob_building3.location = (0.0, 0.0, 0.0)
ob_building5.location = (0.0, 0.0, 0.0)
ob_building4.location = (0.0, 0.0, 0.0)
ob_building6.location = (0.0, 0.0, 0.0)
ob_building7.location = (0.0, 0.0, 0.0)
ob_building8.location = (0.0, 0.0, 0.0)
ob_building9.location = (0.0, 0.0, 0.0)

# ---- collection membership
col_collection.objects.link(ob_chapter28)
col_collection.objects.link(ob_camera)
col_collection.objects.link(ob_sun)
col_buildings.objects.link(ob_building1)
col_buildings.objects.link(ob_building2)
col_buildings.objects.link(ob_building3)
col_buildings.objects.link(ob_building5)
col_buildings.objects.link(ob_building4)
col_buildings.objects.link(ob_building6)
col_buildings.objects.link(ob_building7)
col_buildings.objects.link(ob_building8)
col_buildings.objects.link(ob_building9)

# ---- scene / render settings (as saved in the file)
scene.camera = ob_camera
scene.frame_start = 1; scene.frame_end = 250; scene.frame_set(1)
scene.render.engine = 'BLENDER_EEVEE_NEXT'
scene.cycles.sampling_pattern = 'TABULATED_SOBOL'
scene.cycles.use_light_tree = False
scene.eevee.use_gtao = True
scene.eevee.gtao_distance = 9.0
scene.eevee.use_raytracing = True
scene.view_settings.view_transform = 'Filmic'
bpy.context.view_layer.update()
